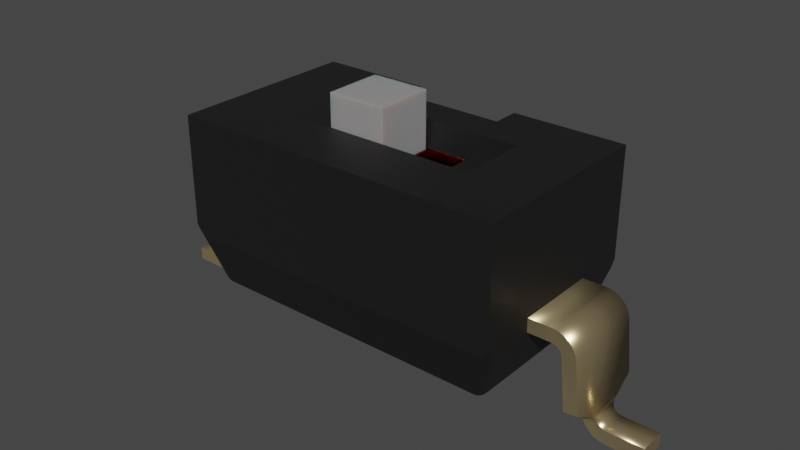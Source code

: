 # Source: SW_DS04-254-1-01BK-SMT.blend  (saved by Blender 3.2.14; exported with 4.5.12 LTS)
import bpy
from mathutils import Matrix  # noqa: F401  (used for matrix-valued properties, if any)

bpy.ops.wm.read_factory_settings(use_empty=True)
scene = bpy.context.scene
scene.name = 'Scene'

# ---- collections
col_collection = bpy.data.collections.new('Collection'); scene.collection.children.link(col_collection)

# ---- materials (node trees are filled in below, after node groups)
mat_plastic_case_white = bpy.data.materials.new('plastic_case_white')
mat_plastic_case_white.use_transparent_shadow = False
mat_plastic_case_white.preview_render_type = 'CUBE'
mat_metal_pins_gold = bpy.data.materials.new('metal_pins_gold')
mat_metal_pins_gold.use_transparent_shadow = False
mat_metal_pins_gold.preview_render_type = 'CUBE'
mat_plastic_matte_black = bpy.data.materials.new('plastic_matte_black')
mat_plastic_matte_black.use_transparent_shadow = False
mat_plastic_matte_black.preview_render_type = 'CUBE'

# ---- material node trees
mat_plastic_case_white.use_nodes = True; mat_plastic_case_white.node_tree.nodes.clear()
_N = mat_plastic_case_white.node_tree.nodes; _L = mat_plastic_case_white.node_tree.links
n0 = _N.new('ShaderNodeOutputMaterial'); n0.name = 'Material Output'; n0.location = (300, 300)
n1 = _N.new('ShaderNodeBsdfPrincipled'); n1.name = 'Principled BSDF'; n1.location = (-34, 272)
n1.distribution = 'GGX'
n1.subsurface_method = 'BURLEY'
n1.inputs[1].default_value = 0.02
n1.inputs[2].default_value = 0.4636
n1.inputs[3].default_value = 1.4
n1.inputs[8].default_value = 1.0
n1.inputs[10].default_value = 0.3682
n1.inputs[13].default_value = 0.6591
n1.inputs[18].default_value = 0.2318
n1.inputs[20].default_value = 0.6709
n1.inputs[24].default_value = 0.1191
n1.inputs[27].default_value = (0.0, 0.0, 0.0, 1.0)
n1.inputs[28].default_value = 1.0
n2 = _N.new('ShaderNodeMapping'); n2.name = 'Mapping'; n2.location = (-1010, 265)
n2.inputs[3].default_value = (3.0, 1.0, 1.0)
n3 = _N.new('ShaderNodeTexCoord'); n3.name = 'Texture Coordinate'; n3.location = (-1250, 180)
n4 = _N.new('ShaderNodeBump'); n4.name = 'Bump'; n4.location = (-376, -99)
n4.inputs[0].default_value = 0.05
n4.inputs[1].default_value = 1.0
n4.inputs[2].default_value = 1.0
n5 = _N.new('ShaderNodeTexNoise'); n5.name = 'Noise Texture'; n5.location = (-662, 176)
n5.inputs[2].default_value = 88.0
n5.inputs[3].default_value = 10.8
n5.inputs[4].default_value = 0.9167
n5.inputs[8].default_value = 1.6
n6 = _N.new('ShaderNodeValToRGB'); n6.name = 'ColorRamp'; n6.location = (-354, 186)
while len(n6.color_ramp.elements) > 1: n6.color_ramp.elements.remove(n6.color_ramp.elements[-1])
n6.color_ramp.elements[0].position = 0.0; n6.color_ramp.elements[0].color = (0.2596, 0.2596, 0.2596, 1.0)
_e = n6.color_ramp.elements.new(1.0); _e.color = (0.6303, 0.6303, 0.6303, 1.0)
n7 = _N.new('ShaderNodeMix'); n7.name = 'Mix'; n7.location = (-204, 152)
n7.data_type = 'RGBA'
n7.inputs[0].default_value = 0.3682
n7.inputs[7].default_value = (0.2525, 0.2525, 0.2525, 1.0)
_L.new(n5.outputs[0], n6.inputs[0])
_L.new(n1.outputs[0], n0.inputs[0])
_L.new(n3.outputs[2], n2.inputs[0])
_L.new(n2.outputs[0], n5.inputs[0])
_L.new(n5.outputs[0], n4.inputs[3])
_L.new(n4.outputs[0], n1.inputs[5])
_L.new(n6.outputs[0], n7.inputs[6])
_L.new(n7.outputs[2], n1.inputs[0])
n0.is_active_output = True
mat_metal_pins_gold.use_nodes = True; mat_metal_pins_gold.node_tree.nodes.clear()
_N = mat_metal_pins_gold.node_tree.nodes; _L = mat_metal_pins_gold.node_tree.links
n0 = _N.new('ShaderNodeMapping'); n0.name = 'Mapping'; n0.location = (-1447, -91)
n0.inputs[3].default_value = (4.8, 1.2, 1.1)
n1 = _N.new('ShaderNodeBsdfPrincipled'); n1.name = 'Principled BSDF'; n1.location = (-560, 254)
n1.distribution = 'GGX'
n1.subsurface_method = 'BURLEY'
n1.inputs[1].default_value = 0.7818
n1.inputs[2].default_value = 0.2886
n1.inputs[3].default_value = 1.45
n1.inputs[13].default_value = 0.0
n1.inputs[27].default_value = (0.0, 0.0, 0.0, 1.0)
n1.inputs[28].default_value = 1.0
n2 = _N.new('ShaderNodeOutputMaterial'); n2.name = 'Material Output.002'; n2.location = (-205, 253)
n2.width = 213
n3 = _N.new('ShaderNodeTexNoise'); n3.name = 'Noise Texture.002'; n3.location = (-1228, -73)
n3.inputs[2].default_value = 0.1
n3.inputs[3].default_value = 7.0
n3.inputs[4].default_value = 0.6
n3.inputs[8].default_value = 0.4
n4 = _N.new('ShaderNodeTexCoord'); n4.name = 'Texture Coordinate'; n4.location = (-1636, -116)
n5 = _N.new('ShaderNodeMix'); n5.name = 'Mix.001'; n5.location = (-921, 45)
n5.data_type = 'RGBA'
n5.inputs[6].default_value = (1.0, 0.7849, 0.4141, 1.0)
n5.inputs[7].default_value = (0.1851, 0.1427, 0.0982, 1.0)
n6 = _N.new('ShaderNodeBump'); n6.name = 'Bump.001'; n6.location = (-1001, -227)
n6.inputs[0].default_value = 0.05
n6.inputs[1].default_value = 0.01
n6.inputs[2].default_value = 1.0
_L.new(n1.outputs[0], n2.inputs[0])
_L.new(n3.outputs[0], n6.inputs[3])
_L.new(n0.outputs[0], n3.inputs[0])
_L.new(n3.outputs[0], n5.inputs[0])
_L.new(n4.outputs[3], n0.inputs[0])
_L.new(n5.outputs[2], n1.inputs[0])
_L.new(n6.outputs[0], n1.inputs[5])
n2.is_active_output = True
mat_plastic_matte_black.use_nodes = True; mat_plastic_matte_black.node_tree.nodes.clear()
_N = mat_plastic_matte_black.node_tree.nodes; _L = mat_plastic_matte_black.node_tree.links
n0 = _N.new('ShaderNodeOutputMaterial'); n0.name = 'Material Output'; n0.location = (463, 300)
n1 = _N.new('ShaderNodeBsdfPrincipled'); n1.name = 'Principled BSDF'; n1.location = (173, 300)
n1.distribution = 'GGX'
n1.subsurface_method = 'BURLEY'
n1.inputs[1].default_value = 0.06818
n1.inputs[2].default_value = 0.5182
n1.inputs[3].default_value = 1.45
n1.inputs[13].default_value = 0.6432
n1.inputs[20].default_value = 0.1027
n1.inputs[27].default_value = (0.0, 0.0, 0.0, 1.0)
n1.inputs[28].default_value = 1.0
n2 = _N.new('ShaderNodeTexCoord'); n2.name = 'Texture Coordinate'; n2.location = (-1001, 105)
n3 = _N.new('ShaderNodeBump'); n3.name = 'Bump'; n3.location = (-135, -86)
n3.inputs[0].default_value = 0.1
n3.inputs[1].default_value = 0.4
n3.inputs[2].default_value = 1.0
n4 = _N.new('ShaderNodeMapping'); n4.name = 'Mapping'; n4.location = (-755, 143)
n4.inputs[3].default_value = (2.0, 2.0, 2.0)
n5 = _N.new('ShaderNodeValToRGB'); n5.name = 'ColorRamp'; n5.location = (-147, 213)
while len(n5.color_ramp.elements) > 1: n5.color_ramp.elements.remove(n5.color_ramp.elements[-1])
n5.color_ramp.elements[0].position = 0.0; n5.color_ramp.elements[0].color = (0.005014, 0.005014, 0.005014, 1.0)
_e = n5.color_ramp.elements.new(0.9955); _e.color = (0.01269, 0.01269, 0.01269, 1.0)
n6 = _N.new('ShaderNodeTexNoise'); n6.name = 'Noise Texture'; n6.location = (-455, 203)
n6.inputs[2].default_value = 200.0
n6.inputs[3].default_value = 5.6
n6.inputs[4].default_value = 0.5208
_L.new(n1.outputs[0], n0.inputs[0])
_L.new(n6.outputs[0], n5.inputs[0])
_L.new(n5.outputs[0], n1.inputs[0])
_L.new(n2.outputs[2], n4.inputs[0])
_L.new(n4.outputs[0], n6.inputs[0])
_L.new(n6.outputs[0], n3.inputs[3])
_L.new(n3.outputs[0], n1.inputs[5])
n0.is_active_output = True

# ---- world
world_world = bpy.data.worlds.new('World'); scene.world = world_world
world_world.use_nodes = True; world_world.node_tree.nodes.clear()
_N = world_world.node_tree.nodes; _L = world_world.node_tree.links
n0 = _N.new('ShaderNodeOutputWorld'); n0.name = 'World Output'; n0.location = (300, 300)
n1 = _N.new('ShaderNodeBackground'); n1.name = 'Background'; n1.location = (10, 300)
n1.inputs[0].default_value = (0.05088, 0.05088, 0.05088, 1.0)
_L.new(n1.outputs[0], n0.inputs[0])
n0.is_active_output = True
world_world.color = (0.05088, 0.05088, 0.05088)
world_world.use_sun_shadow = False
world_world.sun_shadow_jitter_overblur = 0.0

# ---- meshes
me_shape_9_indexedfaceset_002 = bpy.data.meshes.new('SHAPE_9_IndexedFaceSet.002')
me_shape_9_indexedfaceset_002.from_pydata([(0.3847, 1.415, 0.2608), (0.3847, 1.415, 0.2608), (0.3847, 1.828, -0.201), (-0.04679, 1.828, -0.201), (-0.04679, 1.415, -0.201), (-0.04679, 1.828, 0.2305), (-0.04679, 1.415, 0.2305), (0.3847, 1.828, 0.2305), (0.3847, 1.415, -0.2313), (0.3847, 1.415, 0.2305), (-0.4027, 1.415, -0.2313), (-0.4027, 1.415, -0.2313), (0.3847, 1.415, -0.201), (-0.4027, 1.415, 0.2608), (1.504, 0.2119, 0.1526), (1.602, 0.2174, 0.1452), (1.629, 0.156, 0.1132), (1.614, 0.1729, 0.1153), (1.508, 0.1798, 0.1219), (1.377, 0.7453, -0.2884), (1.377, 0.7453, 0.3179), (1.211, 0.8438, -0.2884), (1.211, 0.7453, -0.2884), (1.553, 0.6851, -0.2884), (1.42, 0.8385, -0.2884), (1.46, 0.823, -0.2884), (1.495, 0.7983, -0.2884), (1.524, 0.7657, -0.2884), (1.543, 0.7272, -0.2884), (1.451, 0.6935, -0.2884), (1.396, 0.743, 0.3179), (1.414, 0.7361, 0.3179), (1.429, 0.7251, 0.3179), (1.442, 0.7106, 0.3179), (1.451, 0.6935, 0.3179), (1.442, 0.7106, -0.2884), (1.429, 0.7251, -0.2884), (1.414, 0.7361, -0.2884), (1.396, 0.743, -0.2884), (1.455, 0.6748, 0.3179), (1.543, 0.7272, 0.3179), (1.46, 0.823, 0.3179), (1.42, 0.8385, 0.3179), (1.377, 0.8438, 0.3179), (1.377, 0.8438, -0.2884), (1.553, 0.6851, 0.3179), (1.524, 0.7657, 0.3179), (1.495, 0.7983, 0.3179), (1.506, 0.1953, 0.1324), (1.505, 0.2016, 0.1385), (1.504, 0.2071, 0.1452), (1.455, 0.6748, -0.2884), (1.494, 0.3068, -0.2884), (1.504, 0.2119, -0.123), (1.504, 0.2071, -0.1157), (1.505, 0.2016, -0.109), (1.506, 0.1953, -0.1029), (1.508, 0.1798, -0.09233), (1.567, 0.07863, -0.08366), (1.602, 0.05576, 0.1132), (1.641, 0.04152, 0.1132), (1.512, 0.1626, 0.1154), (1.494, 0.3068, 0.3179), (1.602, 0.2222, -0.123), (1.603, 0.2119, -0.109), (1.602, 0.2174, -0.1157), (1.603, 0.2056, 0.1324), (1.602, 0.2222, 0.1526), (1.603, 0.2119, 0.1385), (1.592, 0.3171, 0.3179), (1.592, 0.3171, -0.2884), (1.512, 0.1626, -0.08586), (1.611, 0.1794, -0.08765), (1.618, 0.1682, -0.08472), (1.623, 0.1618, -0.08389), (1.629, 0.1562, -0.08366), (1.519, 0.1449, -0.08366), (1.682, 0.03669, -0.08366), (1.641, 0.04152, -0.08366), (1.602, 0.05576, -0.08366), (1.539, 0.1089, -0.08366), (1.94, 0.03669, -0.08366), (1.682, 0.03669, 0.1132), (1.519, 0.1449, 0.1132), (1.539, 0.1089, 0.1132), (1.567, 0.07863, 0.1132), (1.94, 0.03669, 0.1132), (1.644, 0.1446, 0.1132), (1.621, 0.164, 0.1136), (1.61, 0.1825, 0.1183), (1.606, 0.192, 0.1228), (1.604, 0.199, 0.1272), (1.603, 0.2056, -0.1029), (1.606, 0.1923, -0.09344), (1.644, 0.1446, -0.08366), (1.662, 0.1375, -0.08366), (1.682, 0.1351, 0.1132), (1.662, 0.1375, 0.1132), (1.682, 0.1351, -0.08366), (1.94, 0.1351, -0.08366), (1.94, 0.1351, 0.1132), (-1.523, 0.2016, -0.109), (-1.62, 0.2174, -0.1157), (-1.621, 0.2119, -0.109), (-1.647, 0.156, -0.08366), (-1.639, 0.164, -0.0841), (-1.632, 0.1729, -0.08572), (-1.627, 0.1825, -0.08877), (-1.537, 0.1449, -0.08366), (-1.229, 0.8438, 0.3179), (-1.571, 0.6851, 0.3179), (-1.478, 0.823, 0.3179), (-1.513, 0.7983, 0.3179), (-1.542, 0.7657, 0.3179), (-1.561, 0.7272, 0.3179), (-1.395, 0.7453, 0.3179), (-1.473, 0.6748, 0.3179), (-1.432, 0.7361, 0.3179), (-1.414, 0.743, 0.3179), (-1.432, 0.7361, -0.2884), (-1.447, 0.7251, -0.2884), (-1.46, 0.7106, -0.2884), (-1.469, 0.6935, 0.3179), (-1.46, 0.7106, 0.3179), (-1.447, 0.7251, 0.3179), (-1.395, 0.7453, -0.2884), (-1.414, 0.743, -0.2884), (-1.469, 0.6935, -0.2884), (-1.473, 0.6748, -0.2884), (-1.571, 0.6851, -0.2884), (-1.561, 0.7272, -0.2884), (-1.513, 0.7983, -0.2884), (-1.478, 0.823, -0.2884), (-1.438, 0.8385, -0.2884), (-1.395, 0.8438, -0.2884), (-1.395, 0.8438, 0.3179), (-1.542, 0.7657, -0.2884), (-1.438, 0.8385, 0.3179), (-1.523, 0.1953, -0.1029), (-1.522, 0.2071, -0.1157), (-1.512, 0.3068, -0.2884), (-1.512, 0.3068, 0.3179), (-1.537, 0.1449, 0.1132), (-1.53, 0.1626, 0.1154), (-1.7, 0.03669, 0.1132), (-1.659, 0.04152, 0.1132), (-1.62, 0.05576, 0.1132), (-1.585, 0.07863, 0.1132), (-1.557, 0.1089, 0.1132), (-1.585, 0.07863, -0.08366), (-1.62, 0.05576, -0.08366), (-1.659, 0.04152, -0.08366), (-1.526, 0.1798, -0.09233), (-1.53, 0.1626, -0.08586), (-1.522, 0.2119, -0.123), (-1.61, 0.3171, 0.3179), (-1.62, 0.2222, 0.1526), (-1.621, 0.2056, 0.1324), (-1.621, 0.2056, -0.1029), (-1.62, 0.2222, -0.123), (-1.61, 0.3171, -0.2884), (-1.526, 0.1798, 0.1219), (-1.523, 0.1953, 0.1324), (-1.647, 0.1562, 0.1132), (-1.624, 0.1923, 0.123), (-1.629, 0.1794, 0.1172), (-1.636, 0.1682, 0.1142), (-1.641, 0.1618, 0.1134), (-1.621, 0.2119, 0.1385), (-1.62, 0.2174, 0.1452), (-1.522, 0.2119, 0.1526), (-1.522, 0.2071, 0.1452), (-1.523, 0.2016, 0.1385), (-1.557, 0.1089, -0.08366), (-1.7, 0.03669, -0.08366), (-1.624, 0.192, -0.0933), (-1.622, 0.199, -0.09772), (-1.662, 0.1446, 0.1132), (-1.68, 0.1375, 0.1132), (-1.68, 0.1375, -0.08366), (-1.662, 0.1446, -0.08366), (-1.7, 0.1351, 0.1132), (-1.7, 0.1351, -0.08366), (-1.958, 0.1351, -0.08366), (-1.958, 0.03669, 0.1132), (-1.958, 0.1351, 0.1132), (-1.958, 0.03669, -0.08366), (-1.053, 0.4078, 0.6103), (1.211, 1.611, -0.6821), (1.211, 1.611, 0.7116), (-0.4012, 1.611, 0.5148), (-0.7295, 1.611, 0.2707), (-0.7295, 1.611, -0.2411), (0.7115, 1.611, -0.2411), (0.3832, 1.415, 0.5148), (0.3832, 1.611, 0.7116), (1.211, 0.8178, 0.7116), (1.136, 0.7453, 0.7116), (1.167, 0.7602, 0.7116), (1.181, 0.775, 0.7116), (-1.229, 0.8178, 0.7116), (-1.179, 0.7554, 0.7116), (-1.166, 0.7479, 0.7116), (-1.16, 0.746, 0.7116), (-0.4012, 1.415, 0.7116), (-0.4012, 1.611, 0.7116), (0.3832, 1.415, 0.7116), (1.035, 0.3542, 0.5548), (1.035, 0.3737, 0.5896), (-1.053, 0.3894, 0.6022), (-1.053, 0.3542, 0.5548), (1.035, 0.3617, 0.5735), (1.035, 0.3894, 0.6022), (1.035, 0.3516, 0.5349), (1.089, 0.3737, 0.5349), (1.073, 0.3617, 0.5349), (1.055, 0.3542, 0.5349), (1.071, 0.4006, 0.5983), (1.086, 0.3996, 0.5862), (1.098, 0.4006, 0.5709), (1.106, 0.4033, 0.5535), (1.098, 0.3852, 0.545), (1.092, 0.3852, 0.5642), (1.08, 0.3852, 0.5805), (1.079, 0.3672, 0.5494), (1.064, 0.3852, 0.5924), (1.073, 0.3672, 0.5625), (1.059, 0.3556, 0.5388), (1.045, 0.3852, 0.5986), (1.062, 0.3672, 0.5729), (1.057, 0.3556, 0.5462), (1.049, 0.3672, 0.5796), (1.052, 0.3556, 0.5524), (1.046, 0.3556, 0.557), (1.039, 0.3556, 0.5594), (-1.053, 0.3516, 0.5349), (-1.073, 0.3542, 0.5349), (-1.107, 0.3737, 0.5349), (-1.053, 0.3737, 0.5896), (-1.053, 0.3617, 0.5735), (-1.071, 0.4033, 0.6065), (-1.063, 0.3852, 0.5986), (-1.082, 0.3852, 0.5924), (-1.098, 0.3852, 0.5805), (-1.067, 0.3672, 0.5796), (-1.11, 0.3852, 0.5642), (-1.08, 0.3672, 0.5729), (-1.057, 0.3556, 0.5594), (-1.116, 0.3852, 0.545), (-1.091, 0.3672, 0.5625), (-1.064, 0.3556, 0.557), (-1.097, 0.3672, 0.5494), (-1.07, 0.3556, 0.5524), (-1.075, 0.3556, 0.5462), (-1.077, 0.3556, 0.5388), (-1.229, 1.611, 0.7116), (-1.229, 1.611, -0.6821), (-1.229, 0.7453, 0.6362), (-1.229, 0.7466, 0.6444), (-1.229, 0.7602, 0.6668), (-1.128, 0.4078, 0.5349), (-1.124, 0.4033, 0.5535), (-1.116, 0.4006, 0.5709), (-1.104, 0.3996, 0.5862), (-1.089, 0.4006, 0.5983), (-1.154, 0.7453, 0.7116), (-1.202, 0.7785, 0.7116), (-1.229, 0.7503, 0.6531), (-1.229, 0.775, 0.6814), (-1.128, 0.4078, -0.5054), (-1.091, 0.3617, 0.5349), (-1.12, 0.3894, 0.5349), (1.035, 0.3516, -0.5054), (1.102, 0.3894, -0.5054), (1.102, 0.3894, 0.5349), (1.035, 0.4078, 0.6103), (1.053, 0.4033, 0.6065), (1.11, 0.4078, 0.5349), (1.211, 0.7554, 0.661), (1.211, 0.746, 0.642), (1.144, 0.7466, 0.7116), (1.153, 0.7503, 0.7116), (1.211, 0.7785, 0.6844), (1.211, 0.7479, 0.6481), (1.211, 0.7554, -0.6314), (1.211, 0.7479, -0.6186), (1.211, 0.746, -0.6124), (1.211, 0.7453, -0.6067), (1.211, 0.7453, 0.6362), (1.211, 0.7453, 0.3179), (-0.4012, 1.415, 0.5148), (0.3832, 1.611, 0.5148), (0.9987, 0.8438, 0.2188), (1.011, 0.8438, 0.2175), (0.9987, 0.7453, 0.2188), (1.011, 0.7453, 0.2175), (1.018, 0.7453, 0.2175), (1.065, 0.7453, 0.24), (1.055, 0.7453, 0.2306), (1.018, 0.8438, 0.2175), (1.044, 0.8438, 0.2235), (1.072, 0.8438, 0.2514), (1.072, 0.7453, 0.2514), (1.082, 0.8438, 0.2728), (1.104, 0.8438, 0.3005), (1.119, 0.8438, 0.31), (1.135, 0.8438, 0.3159), (1.153, 0.8438, 0.3179), (1.082, 0.7453, 0.2728), (1.153, 0.7453, 0.3179), (1.135, 0.7453, 0.3159), (1.119, 0.7453, 0.31), (1.211, 0.8438, 0.3179), (0.9987, 0.7453, -0.1893), (1.032, 0.7453, -0.1895), (1.104, 0.7453, -0.271), (1.104, 0.7453, 0.3005), (1.091, 0.7453, 0.2879), (1.044, 0.7453, 0.2235), (1.032, 0.7453, 0.219), (1.005, 0.7453, 0.2179), (1.104, 0.8438, -0.271), (1.091, 0.8438, -0.2584), (1.082, 0.8438, -0.2433), (1.091, 0.7453, -0.2584), (1.119, 0.7453, -0.2805), (1.135, 0.7453, -0.2864), (1.082, 0.7453, -0.2433), (1.072, 0.7453, -0.2218), (1.018, 0.7453, -0.188), (1.018, 0.8438, -0.188), (1.044, 0.7453, -0.1939), (1.055, 0.7453, -0.2011), (1.065, 0.7453, -0.2105), (1.072, 0.8438, -0.2218), (1.044, 0.8438, -0.1939), (1.032, 0.8438, -0.1895), (1.011, 0.8438, -0.188), (1.011, 0.7453, -0.188), (0.9927, 0.7453, -0.1909), (1.005, 0.7453, -0.1883), (0.9987, 0.8438, -0.1893), (0.9927, 0.8438, -0.1909), (0.9927, 0.7453, 0.2204), (1.005, 0.8438, -0.1883), (1.065, 0.8438, -0.2105), (1.055, 0.8438, -0.2011), (1.135, 0.8438, -0.2864), (1.119, 0.8438, -0.2805), (1.091, 0.8438, 0.2879), (1.032, 0.8438, 0.219), (1.055, 0.8438, 0.2306), (1.065, 0.8438, 0.24), (0.9927, 0.8438, 0.2204), (1.005, 0.8438, 0.2179), (1.153, 0.8438, -0.2884), (1.153, 0.7453, -0.2884), (-1.011, 0.7453, 0.2204), (-1.023, 0.8438, 0.2179), (-1.017, 0.8438, 0.2188), (-1.062, 0.7453, 0.2235), (-1.073, 0.7453, 0.2306), (-1.083, 0.7453, 0.24), (-1.09, 0.8438, 0.2514), (-1.05, 0.8438, 0.219), (-1.1, 0.8438, 0.2728), (-1.1, 0.7453, 0.2728), (-1.09, 0.7453, 0.2514), (-1.171, 0.8438, 0.3179), (-1.137, 0.8438, 0.31), (-1.137, 0.7453, 0.31), (-1.153, 0.7453, 0.3159), (-1.229, 0.7453, 0.3179), (-1.171, 0.7453, 0.3179), (-1.229, 0.7453, -0.2884), (-1.171, 0.7453, -0.2884), (-1.171, 0.8438, -0.2884), (-1.109, 0.8438, -0.2584), (-1.137, 0.8438, -0.2805), (-1.153, 0.8438, -0.2864), (-1.137, 0.7453, -0.2805), (-1.122, 0.7453, -0.271), (-1.109, 0.7453, -0.2584), (-1.09, 0.8438, -0.2218), (-1.1, 0.8438, -0.2433), (-1.05, 0.7453, -0.1895), (-1.05, 0.8438, -0.1895), (-1.083, 0.8438, -0.2105), (-1.036, 0.7453, -0.188), (-1.011, 0.8438, -0.1909), (-1.029, 0.8438, -0.188), (-1.017, 0.7453, -0.1893), (-1.017, 0.8438, -0.1893), (-1.023, 0.8438, -0.1883), (-1.036, 0.8438, -0.188), (-1.062, 0.8438, -0.1939), (-1.073, 0.8438, -0.2011), (-1.122, 0.8438, -0.271), (-1.229, 0.8438, -0.2884), (-1.153, 0.8438, 0.3159), (-1.122, 0.8438, 0.3005), (-1.109, 0.8438, 0.2879), (-1.083, 0.8438, 0.24), (-1.073, 0.8438, 0.2306), (-1.062, 0.8438, 0.2235), (-1.036, 0.8438, 0.2175), (-1.029, 0.8438, 0.2175), (-1.011, 0.8438, 0.2204), (-1.029, 0.7453, -0.188), (-1.023, 0.7453, -0.1883), (-1.011, 0.7453, -0.1909), (-1.09, 0.7453, -0.2218), (-1.083, 0.7453, -0.2105), (-1.073, 0.7453, -0.2011), (-1.062, 0.7453, -0.1939), (-1.1, 0.7453, -0.2433), (-1.153, 0.7453, -0.2864), (-1.109, 0.7453, 0.2879), (-1.122, 0.7453, 0.3005), (-1.036, 0.7453, 0.2175), (-1.05, 0.7453, 0.219), (-1.029, 0.7453, 0.2175), (-1.017, 0.7453, 0.2188), (-1.023, 0.7453, 0.2179), (0.3847, 1.415, -0.2313), (0.3847, 1.454, -0.2333), (-0.6192, 1.454, -0.2333), (-0.4027, 1.454, 0.2628), (-0.6192, 1.454, 0.2628), (-0.4027, 1.454, -0.2333), (0.6012, 1.454, -0.2333), (0.3847, 1.454, 0.2628), (-0.4027, 1.415, 0.2608), (0.6012, 1.454, 0.2628), (0.7115, 1.611, 0.2707), (-1.229, 0.8178, -0.6821), (-1.166, 0.7479, -0.6821), (-1.16, 0.746, -0.6821), (-1.154, 0.7453, -0.6821), (1.211, 0.8178, -0.6821), (-1.053, 0.3894, -0.5726), (-1.053, 0.3737, -0.5601), (-1.053, 0.3542, -0.5253), (1.035, 0.3542, -0.5253), (1.035, 0.3617, -0.5439), (1.035, 0.3737, -0.5601), (1.035, 0.3894, -0.5726), (1.035, 0.4078, -0.5808), (1.071, 0.4006, -0.5687), (1.11, 0.4078, -0.5054), (1.089, 0.3737, -0.5054), (1.073, 0.3617, -0.5054), (1.055, 0.3542, -0.5054), (1.045, 0.3852, -0.5691), (1.064, 0.3852, -0.5628), (1.08, 0.3852, -0.551), (1.049, 0.3672, -0.5501), (1.092, 0.3852, -0.5347), (1.062, 0.3672, -0.5434), (1.039, 0.3556, -0.5298), (1.098, 0.3852, -0.5155), (1.073, 0.3672, -0.533), (1.046, 0.3556, -0.5274), (1.079, 0.3672, -0.5199), (1.052, 0.3556, -0.5229), (1.057, 0.3556, -0.5166), (1.059, 0.3556, -0.5093), (-1.124, 0.4033, -0.524), (-1.104, 0.3996, -0.5566), (-1.071, 0.4033, -0.577), (-1.053, 0.3617, -0.5439), (-1.053, 0.3516, -0.5054), (-1.073, 0.3542, -0.5054), (-1.091, 0.3617, -0.5054), (-1.107, 0.3737, -0.5054), (-1.12, 0.3894, -0.5054), (-1.116, 0.3852, -0.5155), (-1.11, 0.3852, -0.5347), (-1.098, 0.3852, -0.551), (-1.097, 0.3672, -0.5199), (-1.082, 0.3852, -0.5628), (-1.091, 0.3672, -0.533), (-1.077, 0.3556, -0.5093), (-1.063, 0.3852, -0.5691), (-1.08, 0.3672, -0.5434), (-1.075, 0.3556, -0.5166), (-1.067, 0.3672, -0.5501), (-1.07, 0.3556, -0.5229), (-1.064, 0.3556, -0.5274), (-1.057, 0.3556, -0.5298), (-1.229, 0.7453, -0.6067), (-1.229, 0.7466, -0.6148), (-1.229, 0.7503, -0.6236), (-1.229, 0.7602, -0.6373), (-1.229, 0.775, -0.6519), (-1.202, 0.7785, -0.6821), (-1.179, 0.7554, -0.6821), (-1.053, 0.4078, -0.5808), (-1.116, 0.4006, -0.5414), (-1.089, 0.4006, -0.5687), (1.136, 0.7453, -0.6821), (1.144, 0.7466, -0.6821), (1.153, 0.7503, -0.6821), (1.167, 0.7602, -0.6821), (1.181, 0.775, -0.6821), (1.211, 0.7785, -0.6549), (1.053, 0.4033, -0.577), (1.086, 0.3996, -0.5566), (1.098, 0.4006, -0.5414), (1.106, 0.4033, -0.524)], [], [(13, 0, 1), (13, 1, 432), (2, 3, 4), (2, 4, 12), (5, 4, 3), (5, 6, 4), (6, 7, 9), (5, 7, 6), (12, 8, 424), (9, 7, 2), (9, 2, 12), (1, 0, 9), (424, 1, 12), (12, 1, 9), (7, 5, 3), (7, 3, 2), (1, 432, 10), (1, 10, 424), (8, 4, 11), (6, 13, 11), (6, 11, 4), (12, 4, 8), (0, 6, 9), (0, 13, 6), (13, 10, 11), (13, 432, 10), (8, 11, 10), (8, 10, 424), (88, 16, 83), (88, 83, 61), (17, 88, 61), (89, 61, 18), (89, 17, 61), (90, 89, 18), (91, 18, 48), (91, 90, 18), (66, 91, 48), (68, 48, 49), (68, 49, 50), (68, 66, 48), (15, 50, 14), (15, 68, 50), (67, 15, 14), (19, 289, 20), (22, 289, 19), (22, 289, 312), (22, 312, 21), (36, 27, 26), (35, 28, 27), (35, 27, 36), (37, 26, 25), (37, 36, 26), (29, 28, 35), (38, 25, 24), (38, 37, 25), (51, 23, 28), (51, 28, 29), (19, 24, 44), (19, 38, 24), (22, 44, 21), (22, 19, 44), (52, 70, 23), (52, 23, 51), (19, 20, 30), (38, 30, 31), (38, 19, 30), (37, 31, 32), (37, 38, 31), (36, 32, 33), (36, 37, 32), (35, 33, 34), (35, 36, 33), (29, 34, 39), (29, 35, 34), (51, 29, 39), (32, 47, 46), (33, 46, 40), (33, 32, 46), (31, 41, 47), (31, 47, 32), (34, 33, 40), (30, 42, 41), (30, 41, 31), (39, 40, 45), (39, 34, 40), (20, 43, 42), (20, 42, 30), (289, 312, 43), (289, 43, 20), (62, 45, 69), (62, 39, 45), (21, 44, 43), (21, 43, 312), (24, 43, 44), (24, 42, 43), (25, 41, 42), (25, 42, 24), (26, 47, 41), (26, 41, 25), (27, 46, 47), (27, 47, 26), (28, 40, 46), (28, 46, 27), (23, 45, 40), (23, 40, 28), (55, 49, 48), (55, 50, 49), (55, 48, 56), (54, 14, 50), (54, 50, 55), (53, 14, 54), (39, 62, 14), (51, 53, 52), (51, 14, 53), (51, 39, 14), (48, 57, 56), (18, 57, 48), (61, 71, 57), (61, 57, 18), (83, 76, 71), (83, 71, 61), (84, 80, 76), (84, 76, 83), (85, 58, 80), (85, 80, 84), (59, 79, 58), (59, 58, 85), (60, 78, 79), (60, 79, 59), (82, 77, 78), (82, 78, 60), (14, 62, 69), (14, 69, 67), (92, 66, 68), (64, 68, 15), (64, 92, 68), (65, 64, 15), (63, 15, 67), (63, 65, 15), (45, 67, 69), (45, 63, 67), (23, 70, 63), (23, 63, 45), (53, 70, 52), (53, 63, 70), (63, 53, 54), (65, 54, 55), (65, 63, 54), (64, 55, 56), (64, 65, 55), (92, 56, 57), (92, 64, 56), (93, 92, 57), (72, 57, 71), (72, 93, 57), (73, 71, 76), (73, 72, 71), (74, 73, 76), (75, 74, 76), (98, 78, 77), (98, 77, 81), (98, 81, 99), (95, 79, 78), (95, 78, 98), (94, 79, 95), (58, 79, 94), (75, 58, 94), (80, 58, 75), (76, 80, 75), (82, 86, 81), (77, 82, 81), (96, 100, 86), (82, 96, 86), (60, 97, 96), (60, 96, 82), (59, 87, 97), (59, 97, 60), (84, 83, 16), (85, 16, 87), (85, 87, 59), (85, 84, 16), (91, 66, 92), (91, 92, 93), (90, 91, 93), (89, 93, 72), (89, 90, 93), (17, 72, 73), (17, 89, 72), (88, 73, 74), (88, 17, 73), (16, 74, 75), (16, 88, 74), (87, 75, 94), (87, 16, 75), (97, 94, 95), (97, 87, 94), (96, 95, 98), (96, 97, 95), (98, 99, 100), (98, 100, 96), (81, 86, 100), (81, 100, 99), (105, 104, 108), (105, 108, 153), (106, 105, 153), (107, 153, 152), (107, 106, 153), (175, 107, 152), (176, 152, 138), (176, 175, 152), (158, 176, 138), (103, 138, 101), (103, 101, 139), (103, 158, 138), (102, 139, 154), (102, 103, 139), (159, 102, 154), (372, 125, 115), (372, 374, 125), (372, 398, 374), (372, 109, 398), (124, 113, 112), (123, 114, 113), (123, 113, 124), (117, 112, 111), (117, 124, 112), (122, 114, 123), (118, 111, 137), (118, 117, 111), (116, 110, 114), (116, 114, 122), (115, 137, 135), (115, 118, 137), (372, 135, 109), (372, 115, 135), (141, 155, 110), (141, 110, 116), (118, 115, 125), (118, 125, 126), (117, 126, 119), (117, 118, 126), (124, 119, 120), (124, 117, 119), (123, 120, 121), (123, 124, 120), (122, 121, 127), (122, 123, 121), (116, 127, 128), (116, 122, 127), (120, 131, 136), (121, 136, 130), (121, 120, 136), (119, 132, 131), (119, 131, 120), (127, 121, 130), (126, 133, 132), (126, 132, 119), (128, 130, 129), (128, 127, 130), (125, 134, 133), (125, 133, 126), (398, 134, 125), (374, 398, 125), (140, 129, 160), (140, 128, 129), (109, 135, 134), (109, 134, 398), (137, 134, 135), (137, 133, 134), (111, 132, 133), (111, 133, 137), (112, 131, 132), (112, 132, 111), (113, 136, 131), (113, 131, 112), (114, 130, 136), (114, 136, 113), (110, 129, 130), (110, 130, 114), (172, 101, 138), (172, 139, 101), (172, 138, 162), (171, 154, 139), (171, 139, 172), (170, 154, 171), (128, 140, 154), (116, 170, 141), (116, 154, 170), (116, 128, 154), (138, 161, 162), (152, 161, 138), (153, 143, 161), (153, 161, 152), (108, 142, 143), (108, 143, 153), (173, 148, 142), (173, 142, 108), (149, 147, 148), (149, 148, 173), (150, 146, 147), (150, 147, 149), (151, 145, 146), (151, 146, 150), (174, 144, 145), (174, 145, 151), (154, 140, 160), (154, 160, 159), (157, 158, 103), (168, 103, 102), (168, 157, 103), (169, 168, 102), (156, 102, 159), (156, 169, 102), (129, 159, 160), (129, 156, 159), (110, 155, 156), (110, 156, 129), (170, 155, 141), (170, 156, 155), (156, 170, 171), (169, 171, 172), (169, 156, 171), (168, 172, 162), (168, 169, 172), (157, 162, 161), (157, 168, 162), (164, 157, 161), (165, 161, 143), (165, 164, 161), (166, 143, 142), (166, 165, 143), (167, 166, 142), (163, 167, 142), (144, 184, 185), (181, 145, 144), (181, 144, 185), (178, 146, 145), (178, 145, 181), (177, 146, 178), (147, 146, 177), (163, 147, 177), (148, 147, 163), (142, 148, 163), (174, 186, 184), (144, 174, 184), (174, 183, 186), (174, 182, 183), (151, 179, 182), (151, 182, 174), (150, 180, 179), (150, 179, 151), (173, 108, 104), (149, 104, 180), (149, 180, 150), (149, 173, 104), (176, 158, 157), (176, 157, 164), (175, 176, 164), (107, 164, 165), (107, 175, 164), (106, 165, 166), (106, 107, 165), (105, 166, 167), (105, 106, 166), (104, 167, 163), (104, 105, 167), (180, 163, 177), (180, 104, 163), (179, 177, 178), (179, 180, 177), (182, 178, 181), (182, 179, 178), (181, 185, 183), (181, 183, 182), (184, 186, 183), (184, 183, 185), (187, 197, 275), (187, 265, 197), (434, 189, 195), (291, 434, 195), (193, 188, 189), (193, 189, 434), (191, 190, 205), (255, 191, 205), (192, 188, 193), (192, 191, 255), (256, 188, 192), (256, 192, 255), (434, 190, 191), (434, 291, 190), (194, 291, 195), (194, 195, 206), (197, 281, 280), (197, 198, 281), (197, 199, 198), (197, 196, 199), (206, 189, 196), (206, 196, 197), (195, 189, 206), (265, 204, 206), (265, 206, 197), (202, 265, 203), (201, 265, 202), (266, 265, 201), (200, 204, 265), (200, 265, 266), (255, 205, 204), (255, 204, 200), (190, 290, 204), (190, 204, 205), (194, 206, 204), (194, 204, 290), (212, 187, 275), (212, 209, 187), (208, 238, 209), (208, 209, 212), (211, 239, 238), (211, 238, 208), (207, 210, 239), (207, 239, 211), (213, 235, 210), (213, 210, 207), (274, 220, 277), (212, 275, 276), (221, 274, 214), (221, 220, 274), (222, 219, 220), (222, 220, 221), (222, 221, 214), (223, 217, 218), (223, 218, 219), (223, 219, 222), (224, 214, 215), (224, 222, 214), (225, 276, 217), (225, 217, 223), (226, 222, 224), (226, 223, 222), (227, 215, 216), (228, 208, 212), (228, 212, 276), (228, 276, 225), (228, 225, 208), (229, 225, 223), (229, 223, 226), (230, 216, 213), (230, 226, 224), (230, 224, 215), (230, 227, 216), (230, 215, 227), (231, 211, 208), (231, 208, 225), (231, 225, 229), (232, 230, 213), (232, 226, 230), (232, 229, 226), (233, 213, 207), (233, 232, 213), (233, 211, 231), (233, 231, 229), (233, 229, 232), (234, 207, 211), (234, 211, 233), (234, 233, 207), (209, 240, 187), (271, 260, 261), (241, 209, 238), (241, 240, 209), (242, 264, 240), (242, 240, 241), (242, 241, 238), (243, 262, 263), (243, 263, 264), (243, 264, 242), (244, 238, 239), (244, 242, 238), (245, 261, 262), (245, 262, 243), (246, 242, 244), (246, 243, 242), (247, 239, 210), (248, 237, 271), (248, 261, 245), (248, 271, 261), (248, 245, 237), (249, 243, 246), (249, 245, 243), (250, 210, 235), (250, 239, 247), (250, 247, 210), (250, 246, 244), (250, 244, 239), (251, 270, 237), (251, 237, 245), (251, 245, 249), (252, 250, 235), (252, 249, 246), (252, 246, 250), (253, 235, 236), (253, 252, 235), (253, 270, 251), (253, 251, 249), (253, 249, 252), (254, 236, 270), (254, 270, 253), (254, 253, 236), (272, 471, 235), (213, 272, 235), (490, 491, 492), (490, 492, 493), (490, 493, 494), (490, 494, 435), (398, 374, 490), (398, 490, 435), (256, 398, 435), (109, 398, 256), (257, 372, 109), (267, 258, 257), (259, 267, 257), (268, 259, 257), (200, 257, 109), (200, 268, 257), (255, 109, 256), (255, 200, 109), (187, 203, 265), (240, 201, 202), (240, 202, 203), (240, 203, 187), (264, 266, 201), (264, 201, 240), (263, 200, 266), (263, 268, 200), (263, 266, 264), (262, 259, 268), (262, 268, 263), (261, 258, 267), (261, 267, 259), (261, 259, 262), (260, 257, 258), (260, 258, 261), (472, 235, 471), (472, 236, 235), (472, 270, 236), (473, 237, 270), (473, 270, 472), (474, 271, 237), (474, 237, 473), (475, 260, 271), (475, 271, 474), (269, 260, 475), (374, 269, 490), (372, 260, 269), (372, 269, 374), (257, 260, 372), (273, 277, 449), (273, 274, 277), (273, 214, 274), (450, 215, 214), (450, 214, 273), (451, 216, 215), (451, 215, 450), (452, 213, 216), (452, 216, 451), (272, 213, 452), (280, 275, 197), (280, 276, 275), (281, 276, 280), (198, 217, 276), (198, 276, 281), (199, 218, 217), (199, 217, 198), (196, 218, 199), (282, 219, 218), (282, 218, 196), (278, 220, 219), (278, 219, 282), (283, 220, 278), (279, 277, 220), (279, 220, 283), (288, 277, 279), (287, 439, 505), (287, 505, 284), (287, 284, 285), (287, 285, 286), (21, 287, 22), (21, 439, 287), (188, 439, 21), (312, 188, 21), (288, 312, 289), (283, 288, 279), (278, 288, 283), (282, 288, 278), (196, 312, 288), (196, 288, 282), (189, 188, 312), (189, 312, 196), (449, 22, 287), (277, 288, 289), (277, 289, 22), (277, 22, 449), (190, 194, 290), (190, 291, 194), (354, 293, 295), (354, 295, 320), (292, 320, 294), (292, 354, 320), (353, 294, 343), (353, 292, 294), (296, 293, 299), (296, 295, 293), (301, 302, 297), (352, 297, 298), (352, 301, 297), (351, 298, 318), (351, 352, 298), (300, 318, 319), (300, 351, 318), (350, 319, 296), (350, 300, 319), (299, 350, 296), (303, 302, 301), (303, 308, 302), (349, 308, 303), (349, 317, 308), (304, 316, 317), (304, 317, 349), (305, 311, 316), (305, 316, 304), (306, 310, 311), (306, 311, 305), (307, 309, 310), (307, 310, 306), (289, 307, 312), (289, 309, 307), (311, 317, 316), (310, 317, 311), (309, 308, 317), (309, 302, 308), (309, 317, 310), (289, 297, 302), (289, 298, 297), (289, 302, 309), (313, 339, 343), (313, 343, 294), (340, 294, 320), (340, 313, 294), (338, 295, 296), (338, 320, 295), (338, 340, 320), (329, 338, 296), (314, 296, 319), (314, 329, 296), (331, 319, 318), (331, 314, 319), (332, 318, 298), (332, 331, 318), (356, 327, 328), (356, 324, 327), (356, 315, 324), (356, 325, 315), (356, 326, 325), (22, 356, 328), (22, 333, 332), (22, 328, 333), (22, 298, 289), (22, 332, 298), (355, 326, 356), (347, 325, 326), (347, 326, 355), (348, 315, 325), (348, 325, 347), (321, 324, 315), (321, 315, 348), (322, 327, 324), (322, 324, 321), (323, 327, 322), (323, 328, 327), (334, 328, 323), (336, 330, 329), (336, 329, 314), (335, 314, 331), (335, 336, 314), (346, 331, 332), (346, 335, 331), (345, 332, 333), (345, 346, 332), (334, 333, 328), (334, 345, 333), (330, 338, 329), (337, 338, 330), (341, 339, 313), (341, 342, 339), (344, 313, 340), (344, 341, 313), (337, 340, 338), (337, 344, 340), (342, 353, 343), (342, 343, 339), (303, 304, 349), (303, 305, 304), (306, 305, 303), (307, 303, 301), (307, 306, 303), (312, 352, 351), (312, 301, 352), (312, 307, 301), (341, 292, 353), (341, 353, 342), (344, 354, 292), (344, 292, 341), (337, 299, 293), (337, 293, 354), (337, 354, 344), (330, 299, 337), (336, 350, 299), (336, 299, 330), (335, 300, 350), (335, 350, 336), (346, 351, 300), (346, 300, 335), (355, 334, 323), (355, 348, 347), (355, 321, 348), (355, 322, 321), (355, 323, 322), (21, 334, 355), (21, 345, 334), (21, 346, 345), (21, 312, 351), (21, 351, 346), (21, 356, 22), (355, 356, 21), (359, 357, 422), (359, 407, 357), (358, 422, 423), (358, 359, 422), (406, 423, 421), (406, 358, 423), (421, 405, 406), (421, 419, 405), (405, 419, 420), (364, 420, 360), (364, 405, 420), (404, 360, 361), (404, 364, 360), (403, 361, 362), (403, 404, 361), (402, 362, 367), (402, 403, 362), (363, 402, 367), (365, 367, 366), (363, 367, 365), (368, 371, 373), (399, 370, 371), (399, 371, 368), (369, 418, 370), (369, 370, 399), (400, 417, 418), (400, 418, 369), (401, 366, 417), (401, 417, 400), (365, 366, 401), (372, 109, 368), (373, 372, 368), (376, 374, 375), (398, 374, 376), (377, 415, 384), (377, 382, 415), (397, 381, 382), (397, 382, 377), (378, 380, 381), (378, 381, 397), (379, 416, 380), (379, 380, 378), (376, 375, 416), (376, 416, 379), (384, 411, 383), (384, 415, 411), (387, 383, 411), (387, 411, 412), (396, 412, 413), (396, 387, 412), (395, 413, 414), (395, 396, 413), (386, 414, 385), (386, 395, 414), (394, 385, 388), (394, 386, 385), (394, 388, 408), (390, 394, 408), (393, 390, 408), (393, 408, 409), (392, 409, 391), (392, 393, 409), (389, 391, 410), (389, 392, 391), (378, 376, 379), (397, 376, 378), (377, 376, 397), (384, 376, 377), (383, 398, 376), (383, 376, 384), (387, 398, 383), (396, 398, 387), (109, 398, 396), (403, 109, 396), (402, 109, 403), (404, 396, 395), (404, 403, 396), (363, 368, 109), (363, 109, 402), (364, 395, 386), (364, 404, 395), (365, 368, 363), (369, 399, 368), (401, 369, 368), (401, 368, 365), (400, 369, 401), (405, 394, 390), (405, 386, 394), (405, 364, 386), (406, 390, 393), (406, 405, 390), (358, 393, 392), (358, 406, 393), (359, 392, 389), (359, 358, 392), (407, 359, 389), (407, 389, 410), (407, 410, 357), (380, 416, 375), (381, 380, 375), (382, 381, 375), (415, 382, 375), (411, 375, 374), (411, 415, 375), (412, 411, 374), (413, 412, 374), (372, 413, 374), (361, 413, 372), (362, 361, 372), (360, 414, 413), (360, 413, 361), (367, 372, 373), (367, 362, 372), (420, 385, 414), (420, 414, 360), (366, 367, 373), (370, 373, 371), (417, 366, 373), (418, 373, 370), (418, 417, 373), (419, 408, 388), (419, 388, 385), (419, 385, 420), (421, 409, 408), (421, 408, 419), (423, 391, 409), (423, 409, 421), (422, 410, 391), (422, 391, 423), (357, 410, 422), (424, 1, 432), (424, 432, 10), (430, 433, 431), (425, 430, 431), (192, 428, 191), (426, 428, 192), (429, 427, 428), (426, 429, 428), (427, 429, 10), (427, 10, 432), (429, 426, 192), (425, 10, 429), (424, 10, 425), (430, 425, 193), (193, 425, 192), (425, 429, 192), (1, 425, 431), (1, 424, 425), (427, 191, 428), (431, 427, 432), (431, 432, 1), (434, 431, 433), (191, 431, 434), (191, 427, 431), (193, 433, 430), (193, 434, 433), (438, 435, 495), (438, 495, 496), (438, 496, 436), (438, 436, 437), (256, 435, 438), (502, 500, 501), (503, 500, 502), (504, 500, 503), (439, 500, 504), (188, 438, 500), (188, 256, 438), (188, 500, 439), (497, 447, 500), (438, 497, 500), (272, 442, 471), (443, 470, 442), (443, 442, 272), (444, 441, 470), (444, 470, 443), (445, 440, 441), (445, 441, 444), (446, 497, 440), (446, 440, 445), (447, 497, 446), (446, 506, 447), (273, 449, 509), (453, 446, 445), (453, 506, 446), (454, 448, 506), (454, 506, 453), (454, 453, 445), (455, 507, 448), (455, 508, 507), (455, 448, 454), (456, 445, 444), (456, 454, 445), (457, 509, 508), (457, 508, 455), (458, 454, 456), (458, 455, 454), (459, 444, 443), (460, 450, 273), (460, 457, 450), (460, 273, 509), (460, 509, 457), (461, 455, 458), (461, 457, 455), (462, 443, 272), (462, 444, 459), (462, 456, 444), (462, 459, 443), (462, 458, 456), (463, 451, 450), (463, 450, 457), (463, 457, 461), (464, 462, 272), (464, 461, 458), (464, 458, 462), (465, 272, 452), (465, 464, 272), (465, 451, 463), (465, 463, 461), (465, 461, 464), (466, 452, 451), (466, 451, 465), (466, 465, 452), (475, 467, 269), (440, 497, 469), (476, 475, 474), (476, 467, 475), (477, 498, 467), (477, 467, 476), (477, 476, 474), (478, 468, 498), (478, 499, 468), (478, 498, 477), (479, 474, 473), (479, 477, 474), (480, 469, 499), (480, 499, 478), (481, 477, 479), (481, 478, 477), (482, 473, 472), (483, 441, 440), (483, 480, 441), (483, 469, 480), (483, 440, 469), (484, 480, 478), (484, 478, 481), (485, 472, 471), (485, 473, 482), (485, 482, 472), (485, 479, 473), (485, 481, 479), (486, 470, 441), (486, 441, 480), (486, 480, 484), (487, 485, 471), (487, 484, 481), (487, 481, 485), (488, 471, 442), (488, 487, 471), (488, 470, 486), (488, 486, 484), (488, 484, 487), (489, 442, 470), (489, 470, 488), (489, 488, 442), (269, 491, 490), (467, 492, 491), (467, 493, 492), (467, 491, 269), (498, 494, 493), (498, 493, 467), (468, 435, 494), (468, 495, 435), (468, 494, 498), (499, 496, 495), (499, 495, 468), (469, 436, 496), (469, 437, 436), (469, 496, 499), (497, 438, 437), (497, 437, 469), (286, 449, 287), (286, 509, 449), (285, 509, 286), (284, 508, 509), (284, 509, 285), (505, 507, 508), (505, 508, 284), (439, 507, 505), (504, 448, 507), (504, 507, 439), (503, 506, 448), (503, 448, 504), (502, 506, 503), (501, 447, 506), (501, 506, 502), (500, 447, 501)])
me_shape_9_indexedfaceset_002.polygons.foreach_set('use_smooth', [0, 0, 0, 0, 0, 0, 0, 0, 0, 0, 0, 0, 0, 0, 0, 0, 0, 0, 0, 0, 0, 0, 0, 0, 0, 0, 0, 0, 0, 0, 0, 0, 0, 0, 0, 0, 0, 0, 0, 0, 0, 0, 0, 1, 1, 0, 0, 0, 0, 0, 0, 0, 0, 0, 0, 0, 0, 0, 0, 0, 0, 0, 0, 0, 0, 0, 0, 0, 0, 0, 0, 0, 0, 0, 0, 0, 0, 0, 0, 0, 0, 0, 0, 0, 0, 0, 0, 0, 0, 0, 0, 1, 1, 1, 1, 1, 1, 1, 1, 1, 1, 1, 1, 1, 1, 1, 0, 1, 0, 1, 1, 1, 1, 1, 1, 0, 0, 0, 0, 0, 1, 1, 1, 1, 1, 1, 1, 1, 1, 1, 1, 0, 0, 1, 0, 1, 1, 1, 0, 1, 1, 1, 1, 0, 0, 0, 0, 0, 0, 0, 0, 0, 0, 0, 0, 0, 0, 0, 0, 0, 0, 0, 0, 0, 0, 0, 0, 0, 0, 1, 1, 0, 0, 0, 0, 0, 0, 0, 0, 0, 0, 1, 1, 1, 1, 1, 1, 1, 1, 1, 1, 1, 1, 1, 1, 1, 1, 1, 1, 1, 0, 0, 0, 0, 0, 0, 0, 0, 0, 0, 0, 0, 0, 0, 0, 0, 0, 1, 1, 0, 0, 0, 0, 0, 0, 0, 0, 0, 0, 0, 0, 0, 0, 0, 0, 0, 0, 0, 0, 0, 0, 0, 0, 0, 0, 0, 0, 0, 0, 0, 0, 0, 0, 0, 0, 0, 0, 0, 0, 0, 0, 0, 0, 0, 0, 1, 1, 1, 1, 1, 1, 1, 1, 1, 1, 1, 1, 1, 1, 1, 0, 1, 0, 1, 1, 1, 1, 1, 1, 0, 0, 0, 0, 0, 1, 1, 1, 1, 1, 1, 1, 1, 1, 1, 1, 0, 0, 1, 0, 1, 1, 1, 0, 1, 1, 1, 1, 0, 0, 0, 0, 0, 0, 0, 0, 0, 0, 0, 0, 0, 0, 0, 0, 0, 0, 0, 0, 0, 0, 0, 0, 0, 0, 1, 1, 0, 0, 0, 0, 0, 0, 0, 0, 0, 0, 1, 1, 1, 1, 1, 1, 1, 1, 1, 1, 1, 1, 1, 1, 1, 1, 1, 1, 1, 0, 0, 0, 0, 0, 0, 0, 0, 0, 0, 0, 0, 0, 0, 0, 0, 0, 0, 0, 0, 0, 0, 0, 0, 0, 0, 0, 0, 0, 0, 0, 0, 0, 0, 0, 0, 0, 0, 0, 0, 0, 0, 0, 0, 0, 0, 0, 0, 0, 0, 0, 0, 0, 0, 0, 0, 0, 0, 0, 0, 0, 0, 0, 0, 0, 0, 0, 0, 0, 0, 0, 0, 0, 0, 0, 0, 0, 0, 0, 0, 0, 0, 0, 0, 0, 0, 0, 0, 0, 0, 0, 0, 0, 0, 0, 0, 0, 0, 0, 0, 0, 0, 0, 0, 0, 0, 0, 0, 0, 0, 0, 0, 0, 0, 0, 0, 0, 0, 0, 0, 0, 0, 0, 0, 0, 0, 0, 0, 0, 0, 0, 0, 0, 0, 0, 0, 0, 0, 0, 0, 0, 0, 0, 0, 0, 0, 0, 0, 0, 0, 0, 0, 0, 0, 0, 0, 0, 0, 0, 0, 0, 0, 0, 0, 0, 0, 0, 0, 0, 0, 0, 0, 0, 0, 0, 0, 0, 0, 0, 0, 0, 0, 0, 0, 0, 0, 0, 0, 0, 0, 0, 0, 0, 0, 0, 0, 0, 0, 0, 0, 0, 0, 0, 0, 0, 0, 0, 0, 0, 0, 0, 0, 0, 0, 0, 0, 0, 0, 0, 0, 0, 0, 0, 0, 0, 0, 0, 0, 0, 0, 0, 0, 0, 0, 0, 0, 0, 0, 0, 0, 0, 0, 0, 0, 0, 0, 0, 0, 0, 0, 0, 0, 0, 0, 0, 0, 0, 0, 0, 0, 0, 0, 0, 0, 0, 0, 0, 0, 0, 0, 0, 0, 0, 0, 0, 0, 0, 0, 0, 0, 0, 0, 0, 0, 0, 0, 0, 0, 0, 0, 0, 0, 0, 0, 0, 0, 0, 0, 0, 0, 0, 0, 0, 0, 0, 0, 0, 0, 0, 0, 0, 0, 0, 0, 0, 0, 0, 0, 0, 0, 0, 0, 0, 0, 0, 0, 0, 0, 0, 0, 0, 0, 0, 0, 0, 0, 0, 0, 0, 0, 0, 0, 0, 0, 0, 0, 0, 0, 0, 0, 0, 0, 0, 0, 0, 0, 0, 0, 0, 0, 0, 0, 0, 0, 0, 0, 0, 0, 0, 0, 0, 0, 0, 0, 0, 0, 0, 0, 0, 0, 0, 0, 0, 0, 0, 0, 0, 0, 0, 0, 0, 0, 0, 0, 0, 0, 0, 0, 0, 0, 0, 0, 0, 0, 0, 0, 0, 0, 0, 0, 0, 0, 0, 0, 0, 0, 0, 0, 0, 0, 0, 0, 0, 0, 0, 0, 0, 0, 0, 0, 0, 0, 0, 0, 0, 0, 0, 0, 0, 0, 0, 0, 0, 0, 0, 0, 0, 0, 0, 0, 0, 0, 0, 0, 0, 0, 0, 0, 0, 0, 0, 0, 0, 0, 0, 0, 0, 0, 0, 0, 0, 0, 0, 0, 0, 0, 0, 0, 0, 0, 0, 0, 0, 0, 0, 0, 0, 0, 0, 0, 0, 0, 0, 0, 0, 0, 0, 0, 0, 0, 0, 0, 0, 0, 0, 0, 0, 0, 0, 0, 0, 0, 0, 0, 0, 0, 0, 0, 0, 0, 0, 0, 0, 0, 0, 0, 0, 0, 0, 0, 0, 0, 0, 0, 0, 0, 0, 0, 0, 0, 0, 0, 0, 0, 0, 0, 0, 0, 0, 0, 0, 0, 0, 0, 0, 0, 0, 0, 0, 0, 0, 0, 0, 0, 0, 0, 0, 0, 0, 0, 0, 0, 0, 0, 0, 0, 0, 0, 0, 0, 0, 0, 0, 0, 0, 0, 0, 0, 0, 0, 0, 0, 0, 0, 0, 0, 0, 0, 0, 0, 0, 0, 0, 0, 0, 0, 0, 0, 0, 0, 0, 0, 0, 0, 0, 0, 0, 0, 0, 0, 0, 0, 0, 0, 0, 0, 0, 0, 0, 0, 0, 0, 0, 0, 0, 0, 0, 0, 0, 0, 0, 0, 0, 0, 0, 0, 0, 0, 0, 0, 0, 0, 0, 0])
me_shape_9_indexedfaceset_002.polygons.foreach_set('material_index', [0, 0, 0, 0, 0, 0, 0, 0, 0, 0, 0, 0, 0, 0, 0, 0, 0, 0, 0, 0, 0, 0, 0, 0, 0, 0, 0, 0, 1, 1, 1, 1, 1, 1, 1, 1, 1, 1, 1, 1, 1, 1, 1, 1, 1, 1, 1, 1, 1, 1, 1, 1, 1, 1, 1, 1, 1, 1, 1, 1, 1, 1, 1, 1, 1, 1, 1, 1, 1, 1, 1, 1, 1, 1, 1, 1, 1, 1, 1, 1, 1, 1, 1, 1, 1, 1, 1, 1, 1, 1, 1, 1, 1, 1, 1, 1, 1, 1, 1, 1, 1, 1, 1, 1, 1, 1, 1, 1, 1, 1, 1, 1, 1, 1, 1, 1, 1, 1, 1, 1, 1, 1, 1, 1, 1, 1, 1, 1, 1, 1, 1, 1, 1, 1, 1, 1, 1, 1, 1, 1, 1, 1, 1, 1, 1, 1, 1, 1, 1, 1, 1, 1, 1, 1, 1, 1, 1, 1, 1, 1, 1, 1, 1, 1, 1, 1, 1, 1, 1, 1, 1, 1, 1, 1, 1, 1, 1, 1, 1, 1, 1, 1, 1, 1, 1, 1, 1, 1, 1, 1, 1, 1, 1, 1, 1, 1, 1, 1, 1, 1, 1, 1, 1, 1, 1, 1, 1, 1, 1, 1, 1, 1, 1, 1, 1, 1, 1, 1, 1, 1, 1, 1, 1, 1, 1, 1, 1, 1, 1, 1, 1, 1, 1, 1, 1, 1, 1, 1, 1, 1, 1, 1, 1, 1, 1, 1, 1, 1, 1, 1, 1, 1, 1, 1, 1, 1, 1, 1, 1, 1, 1, 1, 1, 1, 1, 1, 1, 1, 1, 1, 1, 1, 1, 1, 1, 1, 1, 1, 1, 1, 1, 1, 1, 1, 1, 1, 1, 1, 1, 1, 1, 1, 1, 1, 1, 1, 1, 1, 1, 1, 1, 1, 1, 1, 1, 1, 1, 1, 1, 1, 1, 1, 1, 1, 1, 1, 1, 1, 1, 1, 1, 1, 1, 1, 1, 1, 1, 1, 1, 1, 1, 1, 1, 1, 1, 1, 1, 1, 1, 1, 1, 1, 1, 1, 1, 1, 1, 1, 1, 1, 1, 1, 1, 1, 1, 1, 1, 1, 1, 1, 1, 1, 1, 1, 1, 1, 1, 1, 1, 1, 1, 1, 1, 1, 1, 1, 2, 2, 2, 2, 2, 2, 2, 2, 2, 2, 2, 2, 2, 2, 2, 2, 2, 2, 2, 2, 2, 2, 2, 2, 2, 2, 2, 2, 2, 2, 2, 2, 2, 2, 2, 2, 2, 2, 2, 2, 2, 2, 2, 2, 2, 2, 2, 2, 2, 2, 2, 2, 2, 2, 2, 2, 2, 2, 2, 2, 2, 2, 2, 2, 2, 2, 2, 2, 2, 2, 2, 2, 2, 2, 2, 2, 2, 2, 2, 2, 2, 2, 2, 2, 2, 2, 2, 2, 2, 2, 2, 2, 2, 2, 2, 2, 2, 2, 2, 2, 2, 2, 2, 2, 2, 2, 2, 2, 2, 2, 2, 2, 2, 2, 2, 2, 2, 2, 2, 2, 2, 2, 2, 2, 2, 2, 2, 2, 2, 2, 2, 2, 2, 2, 2, 2, 2, 2, 2, 2, 2, 2, 2, 2, 2, 2, 2, 2, 2, 2, 2, 2, 2, 2, 2, 2, 2, 2, 2, 2, 2, 2, 2, 2, 2, 2, 2, 2, 2, 2, 2, 2, 2, 2, 2, 2, 2, 2, 2, 2, 2, 2, 2, 2, 2, 2, 2, 2, 2, 2, 2, 2, 2, 2, 2, 2, 2, 2, 2, 2, 2, 2, 2, 2, 2, 2, 2, 2, 2, 2, 2, 2, 2, 2, 2, 2, 2, 2, 2, 2, 2, 2, 2, 2, 2, 2, 2, 2, 2, 2, 2, 2, 2, 2, 2, 2, 2, 2, 2, 2, 2, 2, 2, 2, 2, 2, 2, 2, 2, 2, 2, 2, 2, 2, 2, 2, 2, 2, 2, 2, 2, 2, 2, 2, 2, 2, 2, 2, 2, 2, 2, 2, 2, 2, 2, 2, 2, 2, 2, 2, 2, 2, 2, 2, 2, 2, 2, 2, 2, 2, 2, 2, 2, 2, 2, 2, 2, 2, 2, 2, 2, 2, 2, 2, 2, 2, 2, 2, 2, 2, 2, 2, 2, 2, 2, 2, 2, 2, 2, 2, 2, 2, 2, 2, 2, 2, 2, 2, 2, 2, 2, 2, 2, 2, 2, 2, 2, 2, 2, 2, 2, 2, 2, 2, 2, 2, 2, 2, 2, 2, 2, 2, 2, 2, 2, 2, 2, 2, 2, 2, 2, 2, 2, 2, 2, 2, 2, 2, 2, 2, 2, 2, 2, 2, 2, 2, 2, 2, 2, 2, 2, 2, 2, 2, 2, 2, 2, 2, 2, 2, 2, 2, 2, 2, 2, 2, 2, 2, 2, 2, 2, 2, 2, 2, 2, 2, 2, 2, 2, 2, 2, 2, 2, 2, 2, 2, 2, 2, 2, 2, 2, 2, 2, 2, 2, 2, 2, 2, 2, 2, 2, 2, 2, 2, 2, 2, 2, 2, 2, 2, 2, 2, 2, 2, 2, 2, 2, 2, 2, 2, 2, 2, 2, 2, 2, 2, 2, 2, 2, 2, 2, 2, 2, 2, 2, 2, 2, 2, 2, 2, 2, 2, 2, 2, 2, 2, 2, 2, 2, 2, 2, 2, 2, 2, 2, 2, 2, 2, 2, 2, 2, 2, 2, 2, 2, 2, 2, 2, 2, 2, 2, 2, 2, 2, 2, 2, 2, 2, 2, 2, 2, 2, 2, 2, 2, 2, 2, 2, 2, 2, 2, 2, 2, 2, 2, 2, 2, 2, 2, 2, 2, 2, 2, 2, 2, 2, 2, 2, 2, 2, 2, 2, 2, 2, 2, 2, 2, 2, 2, 2, 2, 2, 2, 2, 2, 2, 2, 2, 2, 2, 2, 2, 2, 2, 2, 2, 2, 2, 2, 2, 2, 2, 2, 2, 2, 2, 2, 2, 2, 2, 2, 2, 2, 2, 2, 2, 2, 2, 2, 2, 2, 2, 2, 2, 2, 2, 2, 2, 2, 2, 2, 2, 2, 2, 2, 2, 2, 2, 2, 2, 2, 2, 2, 2, 2, 2, 2, 2, 2, 2, 2, 2, 2, 2, 2, 2, 2, 2, 2, 2, 2, 2, 2, 2, 2, 2, 2, 2, 2, 2, 2, 2, 2, 2, 2, 2, 2, 2, 2, 2, 2, 2])
_uv = me_shape_9_indexedfaceset_002.uv_layers.new(name='UVMap')
_uv.uv.foreach_set('vector', [0.0, 1.0, 1.0, 1.0, 1.0, 0.0, 0.0, 1.0, 1.0, 0.0, 0.0, 0.0, 1.0, 1.0, 0.0, 1.0, 0.0, 0.0, 1.0, 1.0, 0.0, 0.0, 1.0, 0.0, 1.0, 1.0, 0.0, 0.0, 0.0, 1.0, 1.0, 1.0, 1.0, 0.0, 0.0, 0.0, 0.0, 0.0, 1.0, 1.0, 1.0, 0.0, 0.0, 1.0, 1.0, 1.0, 0.0, 0.0, 0.0616, 0.0009524, 0.0, 0.0009524, 0.0, 0.0, 0.9384, 0.0009524, 0.9384, 1.0, 0.0616, 1.0, 0.9384, 0.0009524, 0.0616, 1.0, 0.0616, 0.0009524, 1.0, 0.0, 1.0, 0.0009524, 0.9384, 0.0009524, 0.0, 0.0, 1.0, 0.0, 0.0616, 0.0009524, 0.0616, 0.0009524, 1.0, 0.0, 0.9384, 0.0009524, 1.0, 1.0, 0.0, 1.0, 0.0, 0.0, 1.0, 1.0, 0.0, 0.0, 1.0, 0.0, 1.0, 1.0, 0.0, 1.0, 0.0, 0.0, 1.0, 1.0, 0.0, 0.0, 1.0, 0.0, 1.0, 0.0, 0.452, 0.0616, 0.0, 0.0, 0.452, 0.9384, 0.0, 1.0, 0.0, 0.0, 0.452, 0.9384, 0.0, 0.0, 0.452, 0.0616, 1.0, 0.0616, 0.452, 0.0616, 1.0, 0.0, 1.0, 1.0, 0.452, 0.9384, 1.0, 0.9384, 1.0, 1.0, 0.0, 1.0, 0.452, 0.9384, 1.0, 1.0, 0.0, 0.0, 0.0, 1.0, 1.0, 1.0, 1.0, 0.0, 0.0, 0.0, 1.0, 1.0, 0.0, 1.0, 0.0, 0.0, 1.0, 1.0, 0.0, 0.0, 1.0, 0.0, 0.9376, 0.247, 1.0, 0.1442, 0.1182, 0.0, 0.9376, 0.247, 0.1182, 0.0, 0.06731, 0.2293, 0.8865, 0.3632, 0.9376, 0.247, 0.06731, 0.2293, 0.847, 0.4863, 0.06731, 0.2293, 0.03307, 0.4516, 0.847, 0.4863, 0.8865, 0.3632, 0.06731, 0.2293, 0.8194, 0.6099, 0.847, 0.4863, 0.03307, 0.4516, 0.8059, 0.7006, 0.03307, 0.4516, 0.01393, 0.6529, 0.8059, 0.7006, 0.8194, 0.6099, 0.03307, 0.4516, 0.7981, 0.786, 0.8059, 0.7006, 0.01393, 0.6529, 0.7928, 0.8668, 0.01393, 0.6529, 0.008669, 0.7337, 0.7928, 0.8668, 0.008669, 0.7337, 0.004007, 0.8054, 0.7928, 0.8668, 0.7981, 0.786, 0.01393, 0.6529, 0.7882, 0.9384, 0.004007, 0.8054, 0.0, 0.8669, 0.7882, 0.9384, 0.7928, 0.8668, 0.004007, 0.8054, 0.7842, 1.0, 0.7882, 0.9384, 0.0, 0.8669, 0.0, 1.0, 1.0, 0.0, 1.0, 1.0, 0.0, 0.0, 1.0, 0.0, 0.0, 1.0, 0.0, 0.0, 1.0, 0.0, 1.0, 1.0, 0.0, 0.0, 1.0, 1.0, 0.0, 1.0, 0.779, 0.5734, 0.8546, 0.8211, 0.9153, 0.7466, 0.7521, 0.6065, 0.7829, 0.8727, 0.8546, 0.8211, 0.7521, 0.6065, 0.8546, 0.8211, 0.779, 0.5734, 0.7995, 0.5321, 0.9153, 0.7466, 0.9614, 0.6536, 0.7995, 0.5321, 0.779, 0.5734, 0.9153, 0.7466, 0.7202, 0.6294, 0.7829, 0.8727, 0.7521, 0.6065, 0.8123, 0.4849, 0.9614, 0.6536, 0.9902, 0.5476, 0.8123, 0.4849, 0.7995, 0.5321, 0.9614, 0.6536, 0.6854, 0.6408, 0.7045, 0.8983, 0.7829, 0.8727, 0.6854, 0.6408, 0.7829, 0.8727, 0.7202, 0.6294, 0.8167, 0.4348, 0.9902, 0.5476, 1.0, 0.4348, 0.8167, 0.4348, 0.8123, 0.4849, 0.9902, 0.5476, 0.8167, 0.0, 1.0, 0.4348, 1.0, 0.0, 0.8167, 0.0, 0.8167, 0.4348, 1.0, 0.4348, 0.0, 0.7425, 0.01916, 1.0, 0.7045, 0.8983, 0.0, 0.7425, 0.7045, 0.8983, 0.6854, 0.6408, 0.0, 0.0, 1.0, 0.0, 1.0, 0.2433, 0.0, 0.2433, 1.0, 0.2433, 1.0, 0.4721, 0.0, 0.2433, 0.0, 0.0, 1.0, 0.2433, 0.0, 0.4721, 1.0, 0.4721, 1.0, 0.6728, 0.0, 0.4721, 0.0, 0.2433, 1.0, 0.4721, 0.0, 0.6728, 1.0, 0.6728, 1.0, 0.8336, 0.0, 0.6728, 0.0, 0.4721, 1.0, 0.6728, 0.0, 0.8336, 1.0, 0.8336, 1.0, 0.9449, 0.0, 0.8336, 0.0, 0.6728, 1.0, 0.8336, 0.0, 0.9449, 1.0, 0.9449, 1.0, 1.0, 0.0, 0.9449, 0.0, 0.8336, 1.0, 0.9449, 0.0, 1.0, 0.0, 0.9449, 1.0, 1.0, 0.779, 0.5734, 0.9153, 0.7466, 0.8546, 0.8211, 0.7521, 0.6065, 0.8546, 0.8211, 0.7829, 0.8727, 0.7521, 0.6065, 0.779, 0.5734, 0.8546, 0.8211, 0.7995, 0.5321, 0.9614, 0.6536, 0.9153, 0.7466, 0.7995, 0.5321, 0.9153, 0.7466, 0.779, 0.5734, 0.7202, 0.6294, 0.7521, 0.6065, 0.7829, 0.8727, 0.8123, 0.4849, 0.9902, 0.5476, 0.9614, 0.6536, 0.8123, 0.4849, 0.9614, 0.6536, 0.7995, 0.5321, 0.6854, 0.6408, 0.7829, 0.8727, 0.7045, 0.8983, 0.6854, 0.6408, 0.7202, 0.6294, 0.7829, 0.8727, 0.8167, 0.4348, 1.0, 0.4348, 0.9902, 0.5476, 0.8167, 0.4348, 0.9902, 0.5476, 0.8123, 0.4849, 0.8167, 0.0, 1.0, 0.0, 1.0, 0.4348, 0.8167, 0.0, 1.0, 0.4348, 0.8167, 0.4348, 0.0, 0.7425, 0.7045, 0.8983, 0.01916, 1.0, 0.0, 0.7425, 0.6854, 0.6408, 0.7045, 0.8983, 0.0, 0.0, 0.0, 1.0, 1.0, 1.0, 0.0, 0.0, 1.0, 1.0, 1.0, 0.0, 0.0, 0.2433, 1.0, 0.0, 0.0, 0.0, 0.0, 0.2433, 1.0, 0.2433, 1.0, 0.0, 0.0, 0.4721, 1.0, 0.4721, 1.0, 0.2433, 0.0, 0.4721, 1.0, 0.2433, 0.0, 0.2433, 0.0, 0.6728, 1.0, 0.6728, 1.0, 0.4721, 0.0, 0.6728, 1.0, 0.4721, 0.0, 0.4721, 0.0, 0.8336, 1.0, 0.8336, 1.0, 0.6728, 0.0, 0.8336, 1.0, 0.6728, 0.0, 0.6728, 0.0, 0.9449, 1.0, 0.9449, 1.0, 0.8336, 0.0, 0.9449, 1.0, 0.8336, 0.0, 0.8336, 0.0, 1.0, 1.0, 1.0, 1.0, 0.9449, 0.0, 1.0, 1.0, 0.9449, 0.0, 0.9449, 0.2959, 0.01303, 0.7041, 0.01303, 0.6941, 0.0, 0.2959, 0.01303, 0.7152, 0.02457, 0.7041, 0.01303, 0.2959, 0.01303, 0.6941, 0.0, 0.3059, 0.0, 0.2848, 0.02457, 0.7273, 0.0345, 0.7152, 0.02457, 0.2848, 0.02457, 0.7152, 0.02457, 0.2959, 0.01303, 0.2727, 0.0345, 0.7273, 0.0345, 0.2848, 0.02457, 1.0, 1.0, 1.0, 0.2325, 0.7273, 0.0345, 0.0, 1.0, 0.2727, 0.0345, 0.0, 0.2325, 0.0, 1.0, 0.7273, 0.0345, 0.2727, 0.0345, 0.0, 1.0, 1.0, 1.0, 0.7273, 0.0345, 1.0, 0.0, 0.04486, 0.01357, 0.0, 0.0, 0.9551, 0.01356, 0.04486, 0.01357, 1.0, 0.0, 0.9276, 0.03782, 0.07237, 0.03783, 0.04486, 0.01357, 0.9276, 0.03782, 0.04486, 0.01357, 0.9551, 0.01356, 0.9183, 0.07387, 0.08171, 0.07387, 0.07237, 0.03783, 0.9183, 0.07387, 0.07237, 0.03783, 0.9276, 0.03782, 0.9183, 0.19, 0.08171, 0.19, 0.08171, 0.07387, 0.9183, 0.19, 0.08171, 0.07387, 0.9183, 0.07387, 0.9183, 0.3503, 0.08171, 0.3503, 0.08171, 0.19, 0.9183, 0.3503, 0.08171, 0.19, 0.9183, 0.19, 0.9183, 0.5461, 0.08171, 0.5461, 0.08171, 0.3503, 0.9183, 0.5461, 0.08171, 0.3503, 0.9183, 0.3503, 0.9183, 0.7667, 0.08171, 0.7667, 0.08171, 0.5461, 0.9183, 0.7667, 0.08171, 0.5461, 0.9183, 0.5461, 0.9183, 1.0, 0.08171, 1.0, 0.08171, 0.7667, 0.9183, 1.0, 0.08171, 0.7667, 0.9183, 0.7667, 0.0, 0.09251, 1.0, 0.0, 1.0, 0.9075, 0.0, 0.09251, 1.0, 0.9075, 0.0, 1.0, 0.3059, 0.0, 0.6941, 0.0, 0.7041, 0.01303, 0.2959, 0.01303, 0.7041, 0.01303, 0.7152, 0.02457, 0.2959, 0.01303, 0.3059, 0.0, 0.7041, 0.01303, 0.2848, 0.02457, 0.2959, 0.01303, 0.7152, 0.02457, 0.2727, 0.0345, 0.7152, 0.02457, 0.7273, 0.0345, 0.2727, 0.0345, 0.2848, 0.02457, 0.7152, 0.02457, 1.0, 1.0, 0.7273, 0.0345, 1.0, 0.2325, 1.0, 1.0, 0.2727, 0.0345, 0.7273, 0.0345, 0.0, 1.0, 0.0, 0.2325, 0.2727, 0.0345, 0.0, 1.0, 0.2727, 0.0345, 1.0, 1.0, 1.0, 0.09251, 0.0, 0.9075, 0.0, 0.0, 1.0, 0.09251, 1.0, 1.0, 0.0, 0.9075, 0.7833, 1.0, 0.0, 0.8669, 0.004002, 0.8054, 0.7873, 0.9384, 0.004002, 0.8054, 0.008659, 0.7337, 0.7873, 0.9384, 0.7833, 1.0, 0.004002, 0.8054, 0.7919, 0.8668, 0.008659, 0.7337, 0.01391, 0.6529, 0.7919, 0.8668, 0.7873, 0.9384, 0.008659, 0.7337, 0.7972, 0.786, 0.01391, 0.6529, 0.03304, 0.4516, 0.7972, 0.786, 0.7919, 0.8668, 0.01391, 0.6529, 0.8179, 0.6131, 0.7972, 0.786, 0.03304, 0.4516, 0.8572, 0.4473, 0.03304, 0.4516, 0.06724, 0.2293, 0.8572, 0.4473, 0.8179, 0.6131, 0.03304, 0.4516, 0.9106, 0.3017, 0.06724, 0.2293, 0.1181, 0.0, 0.9106, 0.3017, 0.8572, 0.4473, 0.06724, 0.2293, 0.952, 0.2192, 0.9106, 0.3017, 0.1181, 0.0, 1.0, 0.1462, 0.952, 0.2192, 0.1181, 0.0, 0.3873, 0.8238, 0.2898, 0.04047, 0.3873, 0.0, 0.3873, 0.8238, 0.3873, 0.0, 1.0, 0.0, 0.3873, 0.8238, 1.0, 0.0, 1.0, 0.8238, 0.3415, 0.8439, 0.1975, 0.1597, 0.2898, 0.04047, 0.3415, 0.8439, 0.2898, 0.04047, 0.3873, 0.8238, 0.2985, 0.903, 0.1975, 0.1597, 0.3415, 0.8439, 0.1156, 0.3511, 0.1975, 0.1597, 0.2985, 0.903, 0.2616, 1.0, 0.1156, 0.3511, 0.2985, 0.903, 0.04857, 0.6043, 0.1156, 0.3511, 0.2616, 1.0, 0.0, 0.9054, 0.04857, 0.6043, 0.2616, 1.0, 0.0, 1.0, 1.0, 1.0, 1.0, 0.0, 0.0, 0.0, 0.0, 1.0, 1.0, 0.0, 0.3873, 0.8249, 1.0, 0.8249, 1.0, 0.0, 0.3873, 0.0, 0.3873, 0.8249, 1.0, 0.0, 0.2898, 0.04052, 0.3415, 0.845, 0.3873, 0.8249, 0.2898, 0.04052, 0.3873, 0.8249, 0.3873, 0.0, 0.1975, 0.1599, 0.2985, 0.9042, 0.3415, 0.845, 0.1975, 0.1599, 0.3415, 0.845, 0.2898, 0.04052, 0.04857, 0.6051, 0.0, 0.9066, 0.2613, 1.0, 0.1156, 0.3515, 0.2613, 1.0, 0.2985, 0.9042, 0.1156, 0.3515, 0.2985, 0.9042, 0.1975, 0.1599, 0.1156, 0.3515, 0.04857, 0.6051, 0.2613, 1.0, 0.978, 0.01253, 1.0, 0.0, 0.0, 0.0, 0.978, 0.01253, 0.0, 0.0, 0.04018, 0.03309, 0.9592, 0.03396, 0.978, 0.01253, 0.04018, 0.03309, 0.94, 0.07801, 0.04018, 0.03309, 0.06475, 0.09575, 0.94, 0.07801, 0.9592, 0.03396, 0.04018, 0.03309, 0.927, 0.1409, 0.06475, 0.09575, 0.07723, 0.181, 0.927, 0.1409, 0.94, 0.07801, 0.06475, 0.09575, 0.9202, 0.2223, 0.07723, 0.181, 0.08076, 0.2471, 0.9202, 0.2223, 0.927, 0.1409, 0.07723, 0.181, 0.9183, 0.3219, 0.08076, 0.2471, 0.08171, 0.3237, 0.9183, 0.3219, 0.9202, 0.2223, 0.08076, 0.2471, 0.9183, 0.5223, 0.08171, 0.3237, 0.08171, 0.5223, 0.9183, 0.5223, 0.9183, 0.3219, 0.08171, 0.3237, 0.9183, 0.7536, 0.08171, 0.5223, 0.08171, 0.7536, 0.9183, 0.7536, 0.9183, 0.5223, 0.08171, 0.5223, 0.9183, 1.0, 0.08171, 0.7536, 0.08171, 1.0, 0.9183, 1.0, 0.9183, 0.7536, 0.08171, 0.7536, 0.0, 0.0, 1.0, 0.0, 1.0, 1.0, 0.0, 0.0, 1.0, 1.0, 0.0, 1.0, 0.0, 0.0, 1.0, 0.0, 1.0, 1.0, 0.0, 0.0, 1.0, 1.0, 0.0, 1.0, 0.06245, 0.247, 0.0, 0.1442, 0.8818, 0.0, 0.06245, 0.247, 0.8818, 0.0, 0.9327, 0.2293, 0.1135, 0.3632, 0.06245, 0.247, 0.9327, 0.2293, 0.153, 0.4863, 0.9327, 0.2293, 0.9669, 0.4516, 0.153, 0.4863, 0.1135, 0.3632, 0.9327, 0.2293, 0.1806, 0.6099, 0.153, 0.4863, 0.9669, 0.4516, 0.1941, 0.7006, 0.9669, 0.4516, 0.9861, 0.6529, 0.1941, 0.7006, 0.1806, 0.6099, 0.9669, 0.4516, 0.2019, 0.786, 0.1941, 0.7006, 0.9861, 0.6529, 0.2072, 0.8668, 0.9861, 0.6529, 0.9913, 0.7337, 0.2072, 0.8668, 0.9913, 0.7337, 0.996, 0.8054, 0.2072, 0.8668, 0.2019, 0.786, 0.9861, 0.6529, 0.2118, 0.9384, 0.996, 0.8054, 1.0, 0.8669, 0.2118, 0.9384, 0.2072, 0.8668, 0.996, 0.8054, 0.2158, 1.0, 0.2118, 0.9384, 1.0, 0.8669, 1.0, 1.0, 0.0, 0.0, 1.0, 0.0, 1.0, 1.0, 0.0, 1.0, 0.0, 0.0, 1.0, 0.0, 0.0, 1.0, 0.0, 0.0, 1.0, 0.0, 1.0, 1.0, 0.0, 1.0, 0.779, 0.4266, 0.8546, 0.1789, 0.9153, 0.2534, 0.7521, 0.3935, 0.7829, 0.1273, 0.8546, 0.1789, 0.7521, 0.3935, 0.8546, 0.1789, 0.779, 0.4266, 0.7995, 0.4679, 0.9153, 0.2534, 0.9614, 0.3464, 0.7995, 0.4679, 0.779, 0.4266, 0.9153, 0.2534, 0.7202, 0.3706, 0.7829, 0.1273, 0.7521, 0.3935, 0.8123, 0.5151, 0.9614, 0.3464, 0.9902, 0.4524, 0.8123, 0.5151, 0.7995, 0.4679, 0.9614, 0.3464, 0.6854, 0.3592, 0.7045, 0.1017, 0.7829, 0.1273, 0.6854, 0.3592, 0.7829, 0.1273, 0.7202, 0.3706, 0.8167, 0.5652, 0.9902, 0.4524, 1.0, 0.5652, 0.8167, 0.5652, 0.8123, 0.5151, 0.9902, 0.4524, 0.8167, 1.0, 1.0, 0.5652, 1.0, 1.0, 0.8167, 1.0, 0.8167, 0.5652, 1.0, 0.5652, 0.0, 0.2575, 0.01916, 0.0, 0.7045, 0.1017, 0.0, 0.2575, 0.7045, 0.1017, 0.6854, 0.3592, 1.0, 0.7567, 1.0, 1.0, 0.0, 1.0, 1.0, 0.7567, 0.0, 1.0, 0.0, 0.7567, 1.0, 0.5279, 0.0, 0.7567, 0.0, 0.5279, 1.0, 0.5279, 1.0, 0.7567, 0.0, 0.7567, 1.0, 0.3272, 0.0, 0.5279, 0.0, 0.3272, 1.0, 0.3272, 1.0, 0.5279, 0.0, 0.5279, 1.0, 0.1664, 0.0, 0.3272, 0.0, 0.1664, 1.0, 0.1664, 1.0, 0.3272, 0.0, 0.3272, 1.0, 0.05513, 0.0, 0.1664, 0.0, 0.05513, 1.0, 0.05513, 1.0, 0.1664, 0.0, 0.1664, 1.0, 0.0, 0.0, 0.05513, 0.0, 0.0, 1.0, 0.0, 1.0, 0.05513, 0.0, 0.05513, 0.779, 0.4266, 0.9153, 0.2534, 0.8546, 0.1789, 0.7521, 0.3935, 0.8546, 0.1789, 0.7829, 0.1273, 0.7521, 0.3935, 0.779, 0.4266, 0.8546, 0.1789, 0.7995, 0.4679, 0.9614, 0.3464, 0.9153, 0.2534, 0.7995, 0.4679, 0.9153, 0.2534, 0.779, 0.4266, 0.7202, 0.3706, 0.7521, 0.3935, 0.7829, 0.1273, 0.8123, 0.5151, 0.9902, 0.4524, 0.9614, 0.3464, 0.8123, 0.5151, 0.9614, 0.3464, 0.7995, 0.4679, 0.6854, 0.3592, 0.7829, 0.1273, 0.7045, 0.1017, 0.6854, 0.3592, 0.7202, 0.3706, 0.7829, 0.1273, 0.8167, 0.5652, 1.0, 0.5652, 0.9902, 0.4524, 0.8167, 0.5652, 0.9902, 0.4524, 0.8123, 0.5151, 1.0, 1.0, 1.0, 0.5652, 0.8167, 0.5652, 0.8167, 1.0, 1.0, 1.0, 0.8167, 0.5652, 0.0, 0.2575, 0.7045, 0.1017, 0.01916, 0.0, 0.0, 0.2575, 0.6854, 0.3592, 0.7045, 0.1017, 1.0, 1.0, 1.0, 0.0, 0.0, 0.0, 1.0, 1.0, 0.0, 0.0, 0.0, 1.0, 1.0, 0.7567, 0.0, 1.0, 1.0, 1.0, 1.0, 0.7567, 0.0, 0.7567, 0.0, 1.0, 1.0, 0.5279, 0.0, 0.5279, 0.0, 0.7567, 1.0, 0.5279, 0.0, 0.7567, 1.0, 0.7567, 1.0, 0.3272, 0.0, 0.3272, 0.0, 0.5279, 1.0, 0.3272, 0.0, 0.5279, 1.0, 0.5279, 1.0, 0.1664, 0.0, 0.1664, 0.0, 0.3272, 1.0, 0.1664, 0.0, 0.3272, 1.0, 0.3272, 1.0, 0.05513, 0.0, 0.05513, 0.0, 0.1664, 1.0, 0.05513, 0.0, 0.1664, 1.0, 0.1664, 1.0, 0.0, 0.0, 0.0, 0.0, 0.05513, 1.0, 0.0, 0.0, 0.05513, 1.0, 0.05513, 0.7041, 0.01303, 0.2959, 0.01303, 0.3059, 0.0, 0.7041, 0.01303, 0.2848, 0.02457, 0.2959, 0.01303, 0.7041, 0.01303, 0.3059, 0.0, 0.6941, 0.0, 0.7152, 0.02457, 0.2727, 0.0345, 0.2848, 0.02457, 0.7152, 0.02457, 0.2848, 0.02457, 0.7041, 0.01303, 0.7273, 0.0345, 0.2727, 0.0345, 0.7152, 0.02457, 0.0, 1.0, 0.0, 0.2325, 0.2727, 0.0345, 1.0, 1.0, 0.7273, 0.0345, 1.0, 0.2325, 1.0, 1.0, 0.2727, 0.0345, 0.7273, 0.0345, 1.0, 1.0, 0.0, 1.0, 0.2727, 0.0345, 0.0, 1.0, 0.9551, 0.9864, 1.0, 1.0, 0.04486, 0.9864, 0.9551, 0.9864, 0.0, 1.0, 0.07237, 0.9622, 0.9276, 0.9622, 0.9551, 0.9864, 0.07237, 0.9622, 0.9551, 0.9864, 0.04486, 0.9864, 0.08171, 0.9261, 0.9183, 0.9261, 0.9276, 0.9622, 0.08171, 0.9261, 0.9276, 0.9622, 0.07237, 0.9622, 0.08171, 0.81, 0.9183, 0.81, 0.9183, 0.9261, 0.08171, 0.81, 0.9183, 0.9261, 0.08171, 0.9261, 0.08171, 0.6497, 0.9183, 0.6497, 0.9183, 0.81, 0.08171, 0.6497, 0.9183, 0.81, 0.08171, 0.81, 0.08171, 0.4539, 0.9183, 0.4539, 0.9183, 0.6497, 0.08171, 0.4539, 0.9183, 0.6497, 0.08171, 0.6497, 0.08171, 0.2333, 0.9183, 0.2333, 0.9183, 0.4539, 0.08171, 0.2333, 0.9183, 0.4539, 0.08171, 0.4539, 0.08171, 0.0, 0.9183, 0.0, 0.9183, 0.2333, 0.08171, 0.0, 0.9183, 0.2333, 0.08171, 0.2333, 1.0, 0.9075, 0.0, 1.0, 0.0, 0.09251, 1.0, 0.9075, 0.0, 0.09251, 1.0, 0.0, 0.6941, 0.0, 0.3059, 0.0, 0.2959, 0.01303, 0.7041, 0.01303, 0.2959, 0.01303, 0.2848, 0.02457, 0.7041, 0.01303, 0.6941, 0.0, 0.2959, 0.01303, 0.7152, 0.02457, 0.7041, 0.01303, 0.2848, 0.02457, 0.7273, 0.0345, 0.2848, 0.02457, 0.2727, 0.0345, 0.7273, 0.0345, 0.7152, 0.02457, 0.2848, 0.02457, 0.0, 1.0, 0.2727, 0.0345, 0.0, 0.2325, 0.0, 1.0, 0.7273, 0.0345, 0.2727, 0.0345, 1.0, 1.0, 1.0, 0.2325, 0.7273, 0.0345, 1.0, 1.0, 0.7273, 0.0345, 0.0, 1.0, 0.0, 0.9075, 1.0, 0.09251, 1.0, 1.0, 0.0, 0.9075, 0.0, 0.0, 1.0, 0.09251, 0.2167, 1.0, 1.0, 0.8669, 0.996, 0.8054, 0.2127, 0.9384, 0.996, 0.8054, 0.9913, 0.7337, 0.2127, 0.9384, 0.2167, 1.0, 0.996, 0.8054, 0.2081, 0.8668, 0.9913, 0.7337, 0.9861, 0.6529, 0.2081, 0.8668, 0.2127, 0.9384, 0.9913, 0.7337, 0.2028, 0.786, 0.9861, 0.6529, 0.967, 0.4516, 0.2028, 0.786, 0.2081, 0.8668, 0.9861, 0.6529, 0.1821, 0.6131, 0.2028, 0.786, 0.967, 0.4516, 0.1428, 0.4473, 0.967, 0.4516, 0.9328, 0.2293, 0.1428, 0.4473, 0.1821, 0.6131, 0.967, 0.4516, 0.08942, 0.3017, 0.9328, 0.2293, 0.8819, 0.0, 0.08942, 0.3017, 0.1428, 0.4473, 0.9328, 0.2293, 0.04803, 0.2192, 0.08942, 0.3017, 0.8819, 0.0, 0.0, 0.1462, 0.04803, 0.2192, 0.8819, 0.0, 0.6127, 0.0, 0.0, 0.0, 0.0, 0.8238, 0.6127, 0.8238, 0.7102, 0.04047, 0.6127, 0.0, 0.6127, 0.8238, 0.6127, 0.0, 0.0, 0.8238, 0.6585, 0.8439, 0.8025, 0.1597, 0.7102, 0.04047, 0.6585, 0.8439, 0.7102, 0.04047, 0.6127, 0.8238, 0.7015, 0.903, 0.8025, 0.1597, 0.6585, 0.8439, 0.8844, 0.3511, 0.8025, 0.1597, 0.7015, 0.903, 0.7384, 1.0, 0.8844, 0.3511, 0.7015, 0.903, 0.9514, 0.6043, 0.8844, 0.3511, 0.7384, 1.0, 1.0, 0.9054, 0.9514, 0.6043, 0.7384, 1.0, 1.0, 0.0, 0.0, 0.0, 0.0, 1.0, 1.0, 1.0, 1.0, 0.0, 0.0, 1.0, 0.6127, 0.0, 0.0, 0.8249, 0.0, 0.0, 0.6127, 0.0, 0.6127, 0.8249, 0.0, 0.8249, 0.7102, 0.04052, 0.6585, 0.845, 0.6127, 0.8249, 0.7102, 0.04052, 0.6127, 0.8249, 0.6127, 0.0, 0.8025, 0.1599, 0.7015, 0.9042, 0.6585, 0.845, 0.8025, 0.1599, 0.6585, 0.845, 0.7102, 0.04052, 0.9514, 0.6051, 1.0, 0.9066, 0.7387, 1.0, 0.8844, 0.3515, 0.7387, 1.0, 0.7015, 0.9042, 0.8844, 0.3515, 0.7015, 0.9042, 0.8025, 0.1599, 0.8844, 0.3515, 0.9514, 0.6051, 0.7387, 1.0, 0.02199, 0.9875, 0.0, 1.0, 1.0, 1.0, 0.02199, 0.9875, 1.0, 1.0, 0.9598, 0.9669, 0.04076, 0.966, 0.02199, 0.9875, 0.9598, 0.9669, 0.06001, 0.922, 0.9598, 0.9669, 0.9353, 0.9042, 0.06001, 0.922, 0.04076, 0.966, 0.9598, 0.9669, 0.07295, 0.8591, 0.9353, 0.9042, 0.9228, 0.819, 0.07295, 0.8591, 0.06001, 0.922, 0.9353, 0.9042, 0.07983, 0.7777, 0.9228, 0.819, 0.9192, 0.7529, 0.07983, 0.7777, 0.07295, 0.8591, 0.9228, 0.819, 0.08171, 0.6781, 0.9192, 0.7529, 0.9183, 0.6763, 0.08171, 0.6781, 0.07983, 0.7777, 0.9192, 0.7529, 0.08171, 0.4777, 0.9183, 0.6763, 0.9183, 0.4777, 0.08171, 0.4777, 0.08171, 0.6781, 0.9183, 0.6763, 0.08171, 0.2464, 0.9183, 0.4777, 0.9183, 0.2464, 0.08171, 0.2464, 0.08171, 0.4777, 0.9183, 0.4777, 0.08171, 0.0, 0.9183, 0.2464, 0.9183, 0.0, 0.08171, 0.0, 0.08171, 0.2464, 0.9183, 0.2464, 1.0, 1.0, 0.0, 1.0, 0.0, 0.0, 1.0, 1.0, 0.0, 0.0, 1.0, 0.0, 1.0, 0.0, 0.0, 0.0, 0.0, 1.0, 1.0, 0.0, 0.0, 1.0, 1.0, 1.0, 0.04422, 0.0, 1.0, 1.0, 0.9558, 0.0, 0.04422, 0.0, 0.0, 1.0, 1.0, 1.0, 0.7952, 0.6836, 1.0, 1.0, 0.6607, 1.0, 0.6607, 0.8588, 0.7952, 0.6836, 0.6607, 1.0, 0.7952, 0.3164, 1.0, 0.0, 1.0, 1.0, 0.7952, 0.3164, 1.0, 1.0, 0.7952, 0.6836, 0.2048, 0.6836, 0.3393, 0.8588, 0.3393, 1.0, 0.0, 1.0, 0.2048, 0.6836, 0.3393, 1.0, 0.2048, 0.3164, 1.0, 0.0, 0.7952, 0.3164, 0.2048, 0.3164, 0.2048, 0.6836, 0.0, 1.0, 0.0, 0.0, 1.0, 0.0, 0.2048, 0.3164, 0.0, 0.0, 0.2048, 0.3164, 0.0, 1.0, 0.7952, 0.6836, 0.3393, 0.8588, 0.2048, 0.6836, 0.7952, 0.6836, 0.6607, 0.8588, 0.3393, 0.8588, 0.0, 0.0, 1.0, 0.0, 1.0, 1.0, 0.0, 0.0, 1.0, 1.0, 0.0, 1.0, 0.9691, 0.0, 0.976, 0.005772, 0.9724, 0.001427, 0.9691, 0.0, 0.9817, 0.01709, 0.976, 0.005772, 0.9691, 0.0, 0.9876, 0.03424, 0.9817, 0.01709, 0.9691, 0.0, 1.0, 0.08361, 0.9876, 0.03424, 0.6607, 0.7727, 1.0, 1.0, 1.0, 0.08361, 0.6607, 0.7727, 1.0, 0.08361, 0.9691, 0.0, 0.6607, 1.0, 1.0, 1.0, 0.6607, 0.7727, 0.0309, 0.0, 0.3393, 0.7727, 0.6607, 0.7727, 0.0309, 0.0, 0.6607, 0.7727, 0.9691, 0.0, 0.02601, 0.002975, 0.0309, 0.0, 0.02854, 0.0007369, 0.02075, 0.01161, 0.0309, 0.0, 0.02601, 0.002975, 0.01114, 0.03833, 0.0309, 0.0, 0.02075, 0.01161, 0.0, 0.08361, 0.3393, 0.7727, 0.0309, 0.0, 0.0, 0.08361, 0.0309, 0.0, 0.01114, 0.03833, 0.0, 1.0, 0.3393, 1.0, 0.3393, 0.7727, 0.0, 1.0, 0.3393, 0.7727, 0.0, 0.08361, 1.0, 0.0, 0.0, 0.0, 0.0, 1.0, 1.0, 0.0, 0.0, 1.0, 1.0, 1.0, 1.0, 0.0, 1.0, 1.0, 0.0, 1.0, 1.0, 0.0, 0.0, 1.0, 0.0, 0.0, 1.0, 0.8915, 0.0, 1.0, 1.0, 1.0, 1.0, 0.8915, 0.0, 0.8915, 0.0, 1.0, 1.0, 0.725, 0.0, 0.725, 0.0, 0.8915, 1.0, 0.725, 0.0, 0.8915, 1.0, 0.8915, 1.0, 0.5113, 0.0, 0.5113, 0.0, 0.725, 1.0, 0.5113, 0.0, 0.725, 1.0, 0.725, 1.0, 0.2642, 0.0, 0.2642, 0.0, 0.5113, 1.0, 0.2642, 0.0, 0.5113, 1.0, 0.5113, 1.0, 0.0, 0.0, 0.0, 0.0, 0.2642, 1.0, 0.0, 0.0, 0.2642, 1.0, 0.2642, 0.8915, 0.0, 0.9491, 0.2463, 1.0, 0.0, 0.0, 0.8915, 0.0, 1.0, 0.2463, 0.9491, 0.8444, 0.1337, 0.8915, 0.0, 0.725, 0.0, 0.8444, 0.1337, 0.9491, 0.2463, 0.8915, 0.0, 0.7618, 0.3881, 0.84, 0.4776, 0.9491, 0.2463, 0.7618, 0.3881, 0.9491, 0.2463, 0.8444, 0.1337, 0.7618, 0.3881, 0.8444, 0.1337, 0.725, 0.0, 0.6046, 0.6046, 0.4776, 0.84, 0.6796, 0.6796, 0.6046, 0.6046, 0.6796, 0.6796, 0.84, 0.4776, 0.6046, 0.6046, 0.84, 0.4776, 0.7618, 0.3881, 0.5927, 0.1926, 0.725, 0.0, 0.5113, 0.0, 0.5927, 0.1926, 0.7618, 0.3881, 0.725, 0.0, 0.3881, 0.7618, 0.2463, 0.9491, 0.4776, 0.84, 0.3881, 0.7618, 0.4776, 0.84, 0.6046, 0.6046, 0.5042, 0.3663, 0.7618, 0.3881, 0.5927, 0.1926, 0.5042, 0.3663, 0.6046, 0.6046, 0.7618, 0.3881, 0.3242, 0.05135, 0.5113, 0.0, 0.2642, 0.0, 0.1337, 0.8444, 0.0, 0.725, 0.0, 0.8915, 0.1337, 0.8444, 0.0, 0.8915, 0.2463, 0.9491, 0.1337, 0.8444, 0.2463, 0.9491, 0.3881, 0.7618, 0.1337, 0.8444, 0.3881, 0.7618, 0.0, 0.725, 0.3663, 0.5042, 0.3881, 0.7618, 0.6046, 0.6046, 0.3663, 0.5042, 0.6046, 0.6046, 0.5042, 0.3663, 0.2925, 0.149, 0.2642, 0.0, 0.0, 0.0, 0.2925, 0.149, 0.5042, 0.3663, 0.5927, 0.1926, 0.2925, 0.149, 0.5927, 0.1926, 0.5113, 0.0, 0.2925, 0.149, 0.3242, 0.05135, 0.2642, 0.0, 0.2925, 0.149, 0.5113, 0.0, 0.3242, 0.05135, 0.1926, 0.5927, 0.0, 0.5113, 0.0, 0.725, 0.1926, 0.5927, 0.0, 0.725, 0.3881, 0.7618, 0.1926, 0.5927, 0.3881, 0.7618, 0.3663, 0.5042, 0.2321, 0.2321, 0.2925, 0.149, 0.0, 0.0, 0.2321, 0.2321, 0.5042, 0.3663, 0.2925, 0.149, 0.2321, 0.2321, 0.3663, 0.5042, 0.5042, 0.3663, 0.149, 0.2925, 0.0, 0.0, 0.0, 0.2642, 0.149, 0.2925, 0.2321, 0.2321, 0.0, 0.0, 0.149, 0.2925, 0.0, 0.5113, 0.1926, 0.5927, 0.149, 0.2925, 0.1926, 0.5927, 0.3663, 0.5042, 0.149, 0.2925, 0.3663, 0.5042, 0.2321, 0.2321, 0.05135, 0.3242, 0.0, 0.2642, 0.0, 0.5113, 0.05135, 0.3242, 0.0, 0.5113, 0.149, 0.2925, 0.05135, 0.3242, 0.149, 0.2925, 0.0, 0.2642, 1.0, 0.8915, 0.7537, 0.9491, 1.0, 1.0, 0.1085, 0.0, 0.0, 0.0, 0.05094, 0.2463, 0.8663, 0.8444, 1.0, 0.8915, 1.0, 0.725, 0.8663, 0.8444, 0.7537, 0.9491, 1.0, 0.8915, 0.6119, 0.7618, 0.5224, 0.84, 0.7537, 0.9491, 0.6119, 0.7618, 0.7537, 0.9491, 0.8663, 0.8444, 0.6119, 0.7618, 0.8663, 0.8444, 1.0, 0.725, 0.3954, 0.6046, 0.16, 0.4776, 0.3204, 0.6796, 0.3954, 0.6046, 0.3204, 0.6796, 0.5224, 0.84, 0.3954, 0.6046, 0.5224, 0.84, 0.6119, 0.7618, 0.8074, 0.5927, 1.0, 0.725, 1.0, 0.5113, 0.8074, 0.5927, 0.6119, 0.7618, 1.0, 0.725, 0.2382, 0.3881, 0.05094, 0.2463, 0.16, 0.4776, 0.2382, 0.3881, 0.16, 0.4776, 0.3954, 0.6046, 0.6337, 0.5042, 0.6119, 0.7618, 0.8074, 0.5927, 0.6337, 0.5042, 0.3954, 0.6046, 0.6119, 0.7618, 0.9486, 0.3242, 1.0, 0.5113, 1.0, 0.2642, 0.1556, 0.1337, 0.275, 0.0, 0.1085, 0.0, 0.1556, 0.1337, 0.05094, 0.2463, 0.2382, 0.3881, 0.1556, 0.1337, 0.1085, 0.0, 0.05094, 0.2463, 0.1556, 0.1337, 0.2382, 0.3881, 0.275, 0.0, 0.4958, 0.3663, 0.3954, 0.6046, 0.6337, 0.5042, 0.4958, 0.3663, 0.2382, 0.3881, 0.3954, 0.6046, 0.851, 0.2925, 1.0, 0.2642, 1.0, 0.0, 0.851, 0.2925, 1.0, 0.5113, 0.9486, 0.3242, 0.851, 0.2925, 0.9486, 0.3242, 1.0, 0.2642, 0.851, 0.2925, 0.6337, 0.5042, 0.8074, 0.5927, 0.851, 0.2925, 0.8074, 0.5927, 1.0, 0.5113, 0.4073, 0.1926, 0.4887, 0.0, 0.275, 0.0, 0.4073, 0.1926, 0.275, 0.0, 0.2382, 0.3881, 0.4073, 0.1926, 0.2382, 0.3881, 0.4958, 0.3663, 0.7679, 0.2321, 0.851, 0.2925, 1.0, 0.0, 0.7679, 0.2321, 0.4958, 0.3663, 0.6337, 0.5042, 0.7679, 0.2321, 0.6337, 0.5042, 0.851, 0.2925, 0.7075, 0.149, 1.0, 0.0, 0.7358, 0.0, 0.7075, 0.149, 0.7679, 0.2321, 1.0, 0.0, 0.7075, 0.149, 0.4887, 0.0, 0.4073, 0.1926, 0.7075, 0.149, 0.4073, 0.1926, 0.4958, 0.3663, 0.7075, 0.149, 0.4958, 0.3663, 0.7679, 0.2321, 0.6758, 0.05135, 0.7358, 0.0, 0.4887, 0.0, 0.6758, 0.05135, 0.4887, 0.0, 0.7075, 0.149, 0.6758, 0.05135, 0.7075, 0.149, 0.7358, 0.0, 1.0, 0.0, 0.0, 0.0, 0.0, 1.0, 1.0, 1.0, 1.0, 0.0, 0.0, 1.0, 0.05411, 0.0, 0.04825, 0.001447, 0.04195, 0.005772, 0.05411, 0.0, 0.04195, 0.005772, 0.03213, 0.01709, 0.05411, 0.0, 0.03213, 0.01709, 0.02166, 0.03424, 0.05411, 0.0, 0.02166, 0.03424, 0.0, 0.08361, 0.2825, 0.1136, 0.2825, 0.0, 0.05411, 0.0, 0.2825, 0.1136, 0.05411, 0.0, 0.0, 0.08361, 0.0, 1.0, 0.2825, 0.1136, 0.0, 0.08361, 0.7175, 0.1136, 0.2825, 0.1136, 0.0, 1.0, 0.9459, 0.0, 0.7175, 0.0, 0.7175, 0.1136, 0.958, 0.005772, 0.9517, 0.001447, 0.9459, 0.0, 0.9679, 0.01709, 0.958, 0.005772, 0.9459, 0.0, 0.9783, 0.03424, 0.9679, 0.01709, 0.9459, 0.0, 1.0, 0.08361, 0.9459, 0.0, 0.7175, 0.1136, 1.0, 0.08361, 0.9783, 0.03424, 0.9459, 0.0, 1.0, 1.0, 0.7175, 0.1136, 0.0, 1.0, 1.0, 1.0, 1.0, 0.08361, 0.7175, 0.1136, 0.01944, 1.0, 0.8283, 0.3942, 0.8268, 0.4268, 0.008865, 0.8949, 0.8509, 0.2867, 0.833, 0.3594, 0.008865, 0.8949, 0.833, 0.3594, 0.8283, 0.3942, 0.008865, 0.8949, 0.8283, 0.3942, 0.01944, 1.0, 0.002251, 0.7962, 0.9062, 0.1539, 0.8509, 0.2867, 0.002251, 0.7962, 0.8509, 0.2867, 0.008865, 0.8949, 0.0, 0.7099, 1.0, 0.0, 0.9062, 0.1539, 0.0, 0.7099, 0.8977, 0.0, 1.0, 0.0, 0.0, 0.7099, 0.9062, 0.1539, 0.002251, 0.7962, 0.002251, 0.6414, 0.8622, 0.0, 0.8977, 0.0, 0.002251, 0.6414, 0.8977, 0.0, 0.0, 0.7099, 0.008865, 0.5949, 0.8298, 0.0, 0.8388, 0.0, 0.008865, 0.5949, 0.8388, 0.0, 0.8622, 0.0, 0.008865, 0.5949, 0.8622, 0.0, 0.002251, 0.6414, 0.01944, 0.5732, 0.8268, 0.0, 0.8298, 0.0, 0.01944, 0.5732, 0.8298, 0.0, 0.008865, 0.5949, 0.0, 0.7358, 1.0, 1.0, 0.0, 1.0, 0.0, 0.7358, 1.0, 0.7358, 1.0, 1.0, 0.0, 0.7358, 1.0, 0.4887, 1.0, 0.7358, 0.0, 0.4887, 1.0, 0.275, 1.0, 0.4887, 0.0, 0.4887, 1.0, 0.4887, 0.0, 0.7358, 0.0, 0.275, 1.0, 0.1085, 1.0, 0.275, 0.0, 0.275, 1.0, 0.275, 0.0, 0.4887, 0.0, 0.1085, 1.0, 0.0, 1.0, 0.1085, 0.0, 0.1085, 1.0, 0.1085, 0.0, 0.275, 0.0, 0.0, 1.0, 0.0, 0.0, 0.1085, 0.2561, 1.0, 0.08149, 0.0, 0.0, 1.0, 0.7439, 1.0, 0.9185, 0.0, 0.08149, 0.0, 0.7439, 1.0, 0.08149, 0.0, 0.2561, 1.0, 1.0, 1.0, 0.9185, 0.0, 0.7439, 1.0, 0.0, 0.8915, 1.0, 1.0, 0.0, 1.0, 0.0, 0.8915, 1.0, 0.8915, 1.0, 1.0, 0.0, 0.8915, 1.0, 0.725, 1.0, 0.8915, 0.0, 0.725, 1.0, 0.5113, 1.0, 0.725, 0.0, 0.725, 1.0, 0.725, 0.0, 0.8915, 0.0, 0.5113, 1.0, 0.2642, 1.0, 0.5113, 0.0, 0.5113, 1.0, 0.5113, 0.0, 0.725, 0.0, 0.2642, 1.0, 0.0, 1.0, 0.2642, 0.0, 0.2642, 1.0, 0.2642, 0.0, 0.5113, 0.0, 0.0, 1.0, 0.0, 0.0, 0.2642, 0.8298, 1.0, 0.01944, 0.4268, 0.8268, 1.0, 0.8298, 1.0, 0.008865, 0.4051, 0.01944, 0.4268, 0.8388, 1.0, 0.008865, 0.4051, 0.8298, 1.0, 0.8622, 1.0, 0.002251, 0.3586, 0.008865, 0.4051, 0.8622, 1.0, 0.008865, 0.4051, 0.8388, 1.0, 0.8977, 1.0, 0.0, 0.2901, 0.002251, 0.3586, 0.8977, 1.0, 0.002251, 0.3586, 0.8622, 1.0, 1.0, 1.0, 0.0, 0.2901, 0.8977, 1.0, 0.9062, 0.8461, 0.002251, 0.2038, 0.0, 0.2901, 0.9062, 0.8461, 0.0, 0.2901, 1.0, 1.0, 0.8509, 0.7133, 0.008865, 0.1051, 0.002251, 0.2038, 0.8509, 0.7133, 0.002251, 0.2038, 0.9062, 0.8461, 0.833, 0.6406, 0.008865, 0.1051, 0.8509, 0.7133, 0.8283, 0.6058, 0.01944, 0.0, 0.008865, 0.1051, 0.8283, 0.6058, 0.008865, 0.1051, 0.833, 0.6406, 0.8268, 0.5732, 0.01944, 0.0, 0.8283, 0.6058, 0.05411, 0.0, 0.0, 0.08361, 0.01951, 0.03833, 0.05411, 0.0, 0.01951, 0.03833, 0.03635, 0.01161, 0.05411, 0.0, 0.03635, 0.01161, 0.04556, 0.002975, 0.05411, 0.0, 0.04556, 0.002975, 0.04998, 0.0007369, 0.2825, 0.1136, 0.05411, 0.0, 0.2825, 0.0, 0.2825, 0.1136, 0.0, 0.08361, 0.05411, 0.0, 0.0, 1.0, 0.0, 0.08361, 0.2825, 0.1136, 0.7175, 0.1136, 0.0, 1.0, 0.2825, 0.1136, 0.9459, 0.0, 0.7175, 0.1136, 0.7175, 0.0, 0.9544, 0.002975, 0.9459, 0.0, 0.95, 0.0007369, 0.9636, 0.01161, 0.9459, 0.0, 0.9544, 0.002975, 0.9805, 0.03833, 0.9459, 0.0, 0.9636, 0.01161, 1.0, 0.08361, 0.7175, 0.1136, 0.9459, 0.0, 1.0, 0.08361, 0.9459, 0.0, 0.9805, 0.03833, 1.0, 1.0, 0.0, 1.0, 0.7175, 0.1136, 1.0, 1.0, 0.7175, 0.1136, 1.0, 0.08361, 0.08149, 0.0, 0.2561, 1.0, 0.0, 1.0, 0.9185, 0.0, 1.0, 1.0, 0.7439, 1.0, 0.9185, 0.0, 0.7439, 1.0, 0.2561, 1.0, 0.9185, 0.0, 0.2561, 1.0, 0.08149, 0.0, 0.0, 1.0, 1.0, 0.0, 0.0, 0.0, 0.0, 1.0, 1.0, 1.0, 1.0, 0.0, 1.0, 0.6618, 1.0, 1.0, 0.0, 1.0, 1.0, 0.6618, 0.0, 1.0, 0.0, 0.6618, 1.0, 0.3272, 0.0, 0.6618, 0.0, 0.3272, 1.0, 0.3272, 1.0, 0.6618, 0.0, 0.6618, 1.0, 0.0, 0.0, 0.3272, 0.0, 0.0, 1.0, 0.0, 1.0, 0.3272, 0.0, 0.3272, 0.0, 1.0, 1.0, 0.0, 1.0, 1.0, 0.0, 1.0, 0.0, 0.0, 1.0, 0.0, 1.0, 1.0, 0.0, 1.0, 0.0, 0.8688, 1.0, 0.8688, 0.0, 0.8688, 0.0, 0.6934, 1.0, 0.8688, 1.0, 1.0, 0.0, 0.8688, 1.0, 0.6934, 0.0, 0.6934, 0.0, 0.4828, 1.0, 0.6934, 1.0, 0.8688, 0.0, 0.6934, 1.0, 0.4828, 0.0, 0.4828, 0.0, 0.2477, 1.0, 0.4828, 1.0, 0.6934, 0.0, 0.4828, 1.0, 0.2477, 0.0, 0.2477, 0.0, 0.0, 1.0, 0.2477, 1.0, 0.4828, 0.0, 0.2477, 1.0, 0.0, 1.0, 0.2477, 0.0, 0.0, 1.0, 1.0, 0.0, 0.0, 1.0, 0.0, 1.0, 1.0, 0.0, 1.0, 0.0, 0.0, 1.0, 0.1313, 0.0, 0.0, 1.0, 0.0, 1.0, 0.1313, 0.0, 0.1313, 0.0, 0.0, 1.0, 0.3066, 0.0, 0.3066, 0.0, 0.1313, 1.0, 0.3066, 0.0, 0.1313, 1.0, 0.1313, 1.0, 0.5172, 0.0, 0.5172, 0.0, 0.3066, 1.0, 0.5172, 0.0, 0.3066, 1.0, 0.3066, 1.0, 0.7523, 0.0, 0.7523, 0.0, 0.5172, 1.0, 0.7523, 0.0, 0.5172, 1.0, 0.5172, 1.0, 1.0, 0.0, 1.0, 0.0, 0.7523, 1.0, 1.0, 0.0, 0.7523, 1.0, 0.7523, 0.0, 1.0, 1.0, 0.0, 1.0, 1.0, 0.0, 1.0, 0.0, 0.0, 1.0, 0.0, 0.987, 0.576, 0.9505, 0.4504, 0.9713, 0.5075, 0.9967, 0.6525, 0.9505, 0.4504, 0.987, 0.576, 1.0, 0.7331, 0.9256, 0.4077, 0.9505, 0.4504, 1.0, 0.7331, 0.8902, 0.3613, 0.9256, 0.4077, 1.0, 0.7331, 0.9505, 0.4504, 0.9967, 0.6525, 1.0, 1.0, 0.8716, 0.3293, 0.8902, 0.3613, 1.0, 1.0, 0.856, 0.2865, 0.8716, 0.3293, 1.0, 1.0, 0.8902, 0.3613, 1.0, 0.7331, 0.1634, 0.0272, 0.1608, 0.0, 0.8392, 0.0, 0.1634, 0.0272, 0.8392, 0.0, 0.8366, 0.0272, 0.165, 0.05501, 0.8366, 0.0272, 0.835, 0.05501, 0.165, 0.05501, 0.1634, 0.0272, 0.8366, 0.0272, 0.1656, 0.08313, 0.8344, 0.08313, 0.8344, 0.1173, 0.1656, 0.08313, 0.835, 0.05501, 0.8344, 0.08313, 0.1656, 0.08313, 0.165, 0.05501, 0.835, 0.05501, 0.1656, 0.1173, 0.1656, 0.08313, 0.8344, 0.1173, 0.1631, 0.1778, 0.8344, 0.1173, 0.8369, 0.1778, 0.1631, 0.1778, 0.1656, 0.1173, 0.8344, 0.1173, 0.1558, 0.2351, 0.8369, 0.1778, 0.8442, 0.2351, 0.1558, 0.2351, 0.1631, 0.1778, 0.8369, 0.1778, 0.144, 0.2865, 0.8442, 0.2351, 0.856, 0.2865, 0.144, 0.2865, 0.1558, 0.2351, 0.8442, 0.2351, 0.0, 0.7331, 0.07437, 0.4077, 0.1098, 0.3613, 0.0, 0.7331, 0.04948, 0.4504, 0.07437, 0.4077, 0.0, 0.7331, 0.02868, 0.5075, 0.04948, 0.4504, 0.0, 0.7331, 0.01302, 0.576, 0.02868, 0.5075, 0.0, 0.7331, 0.003298, 0.6525, 0.01302, 0.576, 0.0, 1.0, 0.0, 0.7331, 0.1098, 0.3613, 0.0, 1.0, 0.1284, 0.3293, 0.144, 0.2865, 0.0, 1.0, 0.1098, 0.3613, 0.1284, 0.3293, 0.0, 1.0, 0.856, 0.2865, 1.0, 1.0, 0.0, 1.0, 0.144, 0.2865, 0.856, 0.2865, 1.0, 1.0, 0.0, 0.7523, 0.0, 1.0, 1.0, 0.7523, 0.0, 0.5172, 0.0, 0.7523, 1.0, 0.7523, 0.0, 0.7523, 1.0, 1.0, 1.0, 0.5172, 0.0, 0.3066, 0.0, 0.5172, 1.0, 0.5172, 0.0, 0.5172, 1.0, 0.7523, 1.0, 0.3066, 0.0, 0.1313, 0.0, 0.3066, 1.0, 0.3066, 0.0, 0.3066, 1.0, 0.5172, 1.0, 0.1313, 0.0, 0.0, 0.0, 0.1313, 1.0, 0.1313, 0.0, 0.1313, 1.0, 0.3066, 1.0, 0.0, 0.0, 0.0, 1.0, 0.1313, 1.0, 0.0, 0.0, 1.0, 0.0, 0.0, 1.0, 1.0, 0.0, 1.0, 1.0, 0.0, 1.0, 0.2477, 1.0, 0.0, 0.0, 0.0, 1.0, 0.2477, 0.0, 0.0, 0.0, 0.2477, 1.0, 0.4828, 0.0, 0.2477, 0.0, 0.4828, 1.0, 0.4828, 1.0, 0.2477, 0.0, 0.2477, 1.0, 0.6934, 0.0, 0.4828, 0.0, 0.6934, 1.0, 0.6934, 1.0, 0.4828, 0.0, 0.4828, 1.0, 0.8688, 0.0, 0.6934, 0.0, 0.8688, 1.0, 0.8688, 1.0, 0.6934, 0.0, 0.6934, 1.0, 1.0, 0.0, 0.8688, 0.0, 1.0, 1.0, 1.0, 1.0, 0.8688, 0.0, 0.8688, 1.0, 1.0, 0.0, 0.0, 0.0, 1.0, 1.0, 0.0, 0.0, 0.0, 1.0, 1.0, 1.0, 0.3272, 0.0, 0.0, 0.0, 0.3272, 1.0, 0.3272, 1.0, 0.0, 0.0, 0.0, 1.0, 0.6618, 0.0, 0.3272, 0.0, 0.6618, 1.0, 0.6618, 1.0, 0.3272, 0.0, 0.3272, 1.0, 1.0, 0.0, 0.6618, 0.0, 1.0, 1.0, 1.0, 1.0, 0.6618, 0.0, 0.6618, 0.0, 1.0, 1.0, 1.0, 1.0, 0.0, 0.0, 1.0, 1.0, 0.0, 0.0, 0.0, 0.9256, 0.4077, 0.9713, 0.5075, 0.9505, 0.4504, 0.9256, 0.4077, 0.987, 0.576, 0.9713, 0.5075, 0.9967, 0.6525, 0.987, 0.576, 0.9256, 0.4077, 1.0, 0.7331, 0.9256, 0.4077, 0.8902, 0.3613, 1.0, 0.7331, 0.9967, 0.6525, 0.9256, 0.4077, 1.0, 1.0, 0.8716, 0.3293, 0.856, 0.2865, 1.0, 1.0, 0.8902, 0.3613, 0.8716, 0.3293, 1.0, 1.0, 1.0, 0.7331, 0.8902, 0.3613, 0.1634, 0.0272, 0.8366, 0.0272, 0.8392, 0.0, 0.1634, 0.0272, 0.8392, 0.0, 0.1608, 0.0, 0.165, 0.05501, 0.835, 0.05501, 0.8366, 0.0272, 0.165, 0.05501, 0.8366, 0.0272, 0.1634, 0.0272, 0.1656, 0.08313, 0.8344, 0.1173, 0.8344, 0.08313, 0.1656, 0.08313, 0.8344, 0.08313, 0.835, 0.05501, 0.1656, 0.08313, 0.835, 0.05501, 0.165, 0.05501, 0.1656, 0.1173, 0.8344, 0.1173, 0.1656, 0.08313, 0.1631, 0.1778, 0.8369, 0.1778, 0.8344, 0.1173, 0.1631, 0.1778, 0.8344, 0.1173, 0.1656, 0.1173, 0.1558, 0.2351, 0.8442, 0.2351, 0.8369, 0.1778, 0.1558, 0.2351, 0.8369, 0.1778, 0.1631, 0.1778, 0.144, 0.2865, 0.856, 0.2865, 0.8442, 0.2351, 0.144, 0.2865, 0.8442, 0.2351, 0.1558, 0.2351, 0.0, 0.7331, 0.1098, 0.3613, 0.07437, 0.4077, 0.0, 0.7331, 0.01302, 0.576, 0.003298, 0.6525, 0.0, 0.7331, 0.02868, 0.5075, 0.01302, 0.576, 0.0, 0.7331, 0.04948, 0.4504, 0.02868, 0.5075, 0.0, 0.7331, 0.07437, 0.4077, 0.04948, 0.4504, 0.0, 1.0, 0.1098, 0.3613, 0.0, 0.7331, 0.0, 1.0, 0.1284, 0.3293, 0.1098, 0.3613, 0.0, 1.0, 0.144, 0.2865, 0.1284, 0.3293, 0.0, 1.0, 1.0, 1.0, 0.856, 0.2865, 0.0, 1.0, 0.856, 0.2865, 0.144, 0.2865, 1.0, 1.0, 0.0, 0.0, 0.0, 1.0, 1.0, 0.0, 0.0, 0.0, 1.0, 1.0, 1.0, 0.6728, 0.0, 1.0, 0.0, 0.6728, 1.0, 0.6728, 1.0, 1.0, 0.0, 1.0, 1.0, 0.3382, 0.0, 0.6728, 0.0, 0.3382, 1.0, 0.3382, 1.0, 0.6728, 0.0, 0.6728, 1.0, 0.0, 0.0, 0.3382, 0.0, 0.0, 1.0, 0.0, 1.0, 0.3382, 0.0, 0.3382, 0.0, 1.0, 1.0, 0.0, 1.0, 1.0, 0.0, 1.0, 0.0, 0.0, 1.0, 0.0, 1.0, 1.0, 0.0, 1.0, 0.0, 0.7523, 1.0, 0.7523, 0.0, 0.7523, 0.0, 0.5172, 1.0, 0.7523, 1.0, 1.0, 0.0, 0.7523, 1.0, 0.5172, 0.0, 0.5172, 0.0, 0.3066, 1.0, 0.5172, 1.0, 0.7523, 0.0, 0.5172, 1.0, 0.3066, 0.0, 0.3066, 0.0, 0.1313, 1.0, 0.3066, 1.0, 0.5172, 0.0, 0.3066, 1.0, 0.1313, 0.0, 0.1313, 0.0, 0.0, 1.0, 0.1313, 1.0, 0.3066, 0.0, 0.1313, 1.0, 0.0, 1.0, 0.1313, 0.0, 0.0, 1.0, 1.0, 0.0, 0.0, 0.0, 1.0, 1.0, 0.0, 0.0, 0.0, 1.0, 1.0, 1.0, 0.0, 0.0, 0.2477, 0.0, 0.0, 1.0, 0.2477, 0.0, 0.4828, 0.0, 0.2477, 1.0, 0.2477, 0.0, 0.2477, 1.0, 0.0, 1.0, 0.4828, 0.0, 0.6934, 0.0, 0.4828, 1.0, 0.4828, 0.0, 0.4828, 1.0, 0.2477, 1.0, 0.6934, 0.0, 0.8687, 0.0, 0.6934, 1.0, 0.6934, 0.0, 0.6934, 1.0, 0.4828, 1.0, 0.8687, 0.0, 1.0, 0.0, 0.8687, 1.0, 0.8687, 0.0, 0.8687, 1.0, 0.6934, 1.0, 1.0, 0.0, 1.0, 1.0, 0.8687, 0.0, 0.0, 1.0, 0.0, 1.0, 1.0, 0.0, 1.0, 0.0, 0.0, 1.0, 1.0, 1.0, 1.0, 0.0, 0.0, 0.0, 1.0, 1.0, 0.0, 0.0, 0.0, 1.0, 1.0, 1.0, 0.8687, 0.0, 1.0, 1.0, 1.0, 1.0, 0.8687, 0.0, 0.8687, 0.0, 1.0, 1.0, 0.6934, 0.0, 0.6934, 0.0, 0.8687, 1.0, 0.6934, 0.0, 0.8687, 1.0, 0.8687, 1.0, 0.4828, 0.0, 0.4828, 0.0, 0.6934, 1.0, 0.4828, 0.0, 0.6934, 1.0, 0.6934, 1.0, 0.2477, 0.0, 0.2477, 0.0, 0.4828, 1.0, 0.2477, 0.0, 0.4828, 1.0, 0.4828, 1.0, 0.0, 0.0, 0.0, 0.0, 0.2477, 1.0, 0.0, 0.0, 0.2477, 1.0, 0.2477, 1.0, 0.0, 0.0, 1.0, 1.0, 1.0, 1.0, 0.0, 0.0, 0.0, 0.0, 1.0, 1.0, 0.1313, 1.0, 0.0, 0.0, 0.0, 1.0, 0.1313, 0.0, 0.0, 0.0, 0.1313, 1.0, 0.3066, 0.0, 0.1313, 0.0, 0.3066, 1.0, 0.3066, 1.0, 0.1313, 0.0, 0.1313, 1.0, 0.5172, 0.0, 0.3066, 0.0, 0.5172, 1.0, 0.5172, 1.0, 0.3066, 0.0, 0.3066, 1.0, 0.7523, 0.0, 0.5172, 0.0, 0.7523, 1.0, 0.7523, 1.0, 0.5172, 0.0, 0.5172, 1.0, 1.0, 0.0, 0.7523, 0.0, 1.0, 1.0, 1.0, 1.0, 0.7523, 0.0, 0.7523, 1.0, 0.0, 0.0, 0.0, 0.0, 1.0, 1.0, 1.0, 1.0, 0.0, 0.0, 1.0, 1.0, 0.3382, 1.0, 0.0, 0.0, 0.0, 1.0, 0.3382, 0.0, 0.0, 0.0, 0.3382, 1.0, 0.6728, 0.0, 0.3382, 0.0, 0.6728, 1.0, 0.6728, 1.0, 0.3382, 0.0, 0.3382, 1.0, 1.0, 0.0, 0.6728, 0.0, 1.0, 1.0, 1.0, 1.0, 0.6728, 0.0, 0.6728, 0.01302, 0.424, 0.0, 0.2669, 0.003298, 0.3475, 0.02868, 0.4925, 0.0, 0.2669, 0.01302, 0.424, 0.04948, 0.5496, 0.0, 0.2669, 0.02868, 0.4925, 0.07437, 0.5923, 0.0, 0.2669, 0.04948, 0.5496, 0.1098, 0.6387, 0.0, 0.0, 0.0, 0.2669, 0.1098, 0.6387, 0.0, 0.2669, 0.07437, 0.5923, 0.1284, 0.6707, 0.0, 0.0, 0.1098, 0.6387, 0.144, 0.7135, 0.0, 0.0, 0.1284, 0.6707, 1.0, 0.0, 0.0, 0.0, 0.144, 0.7135, 0.856, 0.7135, 1.0, 0.0, 0.144, 0.7135, 0.8716, 0.6707, 1.0, 0.0, 0.856, 0.7135, 0.8442, 0.7649, 0.144, 0.7135, 0.1558, 0.7649, 0.8442, 0.7649, 0.856, 0.7135, 0.144, 0.7135, 0.8902, 0.6387, 1.0, 0.2669, 1.0, 0.0, 0.8902, 0.6387, 1.0, 0.0, 0.8716, 0.6707, 0.8369, 0.8222, 0.1558, 0.7649, 0.1631, 0.8222, 0.8369, 0.8222, 0.8442, 0.7649, 0.1558, 0.7649, 0.9256, 0.5923, 1.0, 0.2669, 0.8902, 0.6387, 0.987, 0.424, 0.9967, 0.3475, 1.0, 0.2669, 0.9505, 0.5496, 0.987, 0.424, 1.0, 0.2669, 0.9505, 0.5496, 1.0, 0.2669, 0.9256, 0.5923, 0.9713, 0.4925, 0.987, 0.424, 0.9505, 0.5496, 0.8344, 0.8827, 0.1656, 0.8827, 0.1656, 0.9169, 0.8344, 0.8827, 0.1631, 0.8222, 0.1656, 0.8827, 0.8344, 0.8827, 0.8369, 0.8222, 0.1631, 0.8222, 0.8344, 0.9169, 0.1656, 0.9169, 0.165, 0.945, 0.8344, 0.9169, 0.8344, 0.8827, 0.1656, 0.9169, 0.835, 0.945, 0.165, 0.945, 0.1634, 0.9728, 0.835, 0.945, 0.8344, 0.9169, 0.165, 0.945, 0.8366, 0.9728, 0.1634, 0.9728, 0.1608, 1.0, 0.8366, 0.9728, 0.835, 0.945, 0.1634, 0.9728, 0.8392, 1.0, 0.8366, 0.9728, 0.1608, 1.0, 1.0, 1.0, 0.0, 1.0, 0.0, 0.0, 1.0, 1.0, 0.0, 0.0, 1.0, 0.0, 0.01302, 0.424, 0.003298, 0.3475, 0.0, 0.2669, 0.02868, 0.4925, 0.01302, 0.424, 0.0, 0.2669, 0.04948, 0.5496, 0.02868, 0.4925, 0.0, 0.2669, 0.07437, 0.5923, 0.04948, 0.5496, 0.0, 0.2669, 0.1098, 0.6387, 0.0, 0.2669, 0.0, 0.0, 0.1098, 0.6387, 0.07437, 0.5923, 0.0, 0.2669, 0.1284, 0.6707, 0.1098, 0.6387, 0.0, 0.0, 0.144, 0.7135, 0.1284, 0.6707, 0.0, 0.0, 1.0, 0.0, 0.144, 0.7135, 0.0, 0.0, 0.856, 0.7135, 0.144, 0.7135, 1.0, 0.0, 0.8716, 0.6707, 0.856, 0.7135, 1.0, 0.0, 0.8442, 0.7649, 0.1558, 0.7649, 0.144, 0.7135, 0.8442, 0.7649, 0.144, 0.7135, 0.856, 0.7135, 0.8902, 0.6387, 1.0, 0.0, 1.0, 0.2669, 0.8902, 0.6387, 0.8716, 0.6707, 1.0, 0.0, 0.8369, 0.8222, 0.1631, 0.8222, 0.1558, 0.7649, 0.8369, 0.8222, 0.1558, 0.7649, 0.8442, 0.7649, 0.9256, 0.5923, 0.8902, 0.6387, 1.0, 0.2669, 0.987, 0.424, 1.0, 0.2669, 0.9967, 0.3475, 0.9505, 0.5496, 0.9256, 0.5923, 1.0, 0.2669, 0.9713, 0.4925, 1.0, 0.2669, 0.987, 0.424, 0.9713, 0.4925, 0.9505, 0.5496, 1.0, 0.2669, 0.8344, 0.8827, 0.1656, 0.9169, 0.1656, 0.8827, 0.8344, 0.8827, 0.1656, 0.8827, 0.1631, 0.8222, 0.8344, 0.8827, 0.1631, 0.8222, 0.8369, 0.8222, 0.8344, 0.9169, 0.165, 0.945, 0.1656, 0.9169, 0.8344, 0.9169, 0.1656, 0.9169, 0.8344, 0.8827, 0.835, 0.945, 0.1634, 0.9728, 0.165, 0.945, 0.835, 0.945, 0.165, 0.945, 0.8344, 0.9169, 0.8366, 0.9728, 0.1608, 1.0, 0.1634, 0.9728, 0.8366, 0.9728, 0.1634, 0.9728, 0.835, 0.945, 0.8392, 1.0, 0.1608, 1.0, 0.8366, 0.9728, 1.0, 0.0, 1.0, 1.0, 0.0, 1.0, 1.0, 0.0, 0.0, 1.0, 0.0, 0.0, 0.0, 1.0, 1.0, 1.0, 1.0, 0.0, 0.0, 0.0, 0.0, 1.0, 1.0, 0.0, 0.0, 1.0, 0.9846, 0.0, 1.0, 1.0, 0.01538, 0.0, 0.9846, 0.0, 0.0, 1.0, 0.0, 1.0, 1.0, 1.0, 1.0, 0.0, 0.0, 0.0, 0.0, 1.0, 1.0, 0.0, 1.0, 1.0, 0.0, 1.0, 0.003968, 0.0, 1.0, 1.0, 0.003968, 0.0, 0.996, 0.0, 0.2268, 0.2, 0.07652, 0.2, 0.0, 1.0, 0.7732, 0.2, 0.2268, 0.0, 0.2268, 0.2, 0.7732, 0.0, 0.2268, 0.0, 0.7732, 0.2, 0.9235, 0.2, 0.7732, 0.2, 1.0, 1.0, 1.0, 1.0, 0.7732, 0.2, 0.0, 1.0, 0.7732, 0.2, 0.2268, 0.2, 0.0, 1.0, 0.996, 0.0, 0.0, 1.0, 1.0, 1.0, 0.996, 0.0, 0.003968, 0.0, 0.0, 1.0, 0.2268, 0.2, 0.0, 1.0, 0.07652, 0.2, 0.7732, 0.2, 0.2268, 0.2, 0.2268, 0.0, 0.7732, 0.2, 0.2268, 0.0, 0.7732, 0.0, 1.0, 1.0, 0.7732, 0.2, 0.9235, 0.2, 0.0, 1.0, 0.7732, 0.2, 1.0, 1.0, 0.0, 1.0, 0.2268, 0.2, 0.7732, 0.2, 0.0, 1.0, 0.9846, 0.0, 0.01538, 0.0, 0.0, 1.0, 1.0, 1.0, 0.9846, 0.0, 0.0309, 0.0, 0.0, 0.08361, 0.01114, 0.03833, 0.0309, 0.0, 0.01114, 0.03833, 0.02075, 0.01161, 0.0309, 0.0, 0.02075, 0.01161, 0.02601, 0.002975, 0.0309, 0.0, 0.02601, 0.002975, 0.02854, 0.0007369, 0.0, 1.0, 0.0, 0.08361, 0.0309, 0.0, 0.976, 0.005772, 0.9691, 0.0, 0.9724, 0.001427, 0.9817, 0.01709, 0.9691, 0.0, 0.976, 0.005772, 0.9876, 0.03424, 0.9691, 0.0, 0.9817, 0.01709, 1.0, 0.08361, 0.9691, 0.0, 0.9876, 0.03424, 1.0, 1.0, 0.0309, 0.0, 0.9691, 0.0, 1.0, 1.0, 0.0, 1.0, 0.0309, 0.0, 1.0, 1.0, 0.9691, 0.0, 1.0, 0.08361, 0.04422, 0.0, 0.9558, 0.0, 1.0, 1.0, 0.0, 1.0, 0.04422, 0.0, 1.0, 1.0, 1.0, 1.0, 0.0, 0.7358, 0.0, 1.0, 1.0, 0.7358, 0.0, 0.4887, 0.0, 0.7358, 1.0, 0.7358, 0.0, 0.7358, 1.0, 1.0, 1.0, 0.4887, 0.0, 0.275, 0.0, 0.4887, 1.0, 0.4887, 0.0, 0.4887, 1.0, 0.7358, 1.0, 0.275, 0.0, 0.1085, 0.0, 0.275, 1.0, 0.275, 0.0, 0.275, 1.0, 0.4887, 1.0, 0.1085, 0.0, 0.0, 0.0, 0.1085, 1.0, 0.1085, 0.0, 0.1085, 1.0, 0.275, 1.0, 0.0, 0.0, 0.0, 1.0, 0.1085, 0.0, 0.1085, 0.2463, 0.05094, 0.0, 0.0, 0.8915, 1.0, 1.0, 1.0, 0.9491, 0.7537, 0.1337, 0.1556, 0.0, 0.1085, 0.0, 0.275, 0.1337, 0.1556, 0.2463, 0.05094, 0.0, 0.1085, 0.3881, 0.2382, 0.4776, 0.16, 0.2463, 0.05094, 0.3881, 0.2382, 0.2463, 0.05094, 0.1337, 0.1556, 0.3881, 0.2382, 0.1337, 0.1556, 0.0, 0.275, 0.6046, 0.3954, 0.6796, 0.3204, 0.4776, 0.16, 0.6046, 0.3954, 0.84, 0.5224, 0.6796, 0.3204, 0.6046, 0.3954, 0.4776, 0.16, 0.3881, 0.2382, 0.1926, 0.4073, 0.0, 0.275, 0.0, 0.4887, 0.1926, 0.4073, 0.3881, 0.2382, 0.0, 0.275, 0.7618, 0.6119, 0.9491, 0.7537, 0.84, 0.5224, 0.7618, 0.6119, 0.84, 0.5224, 0.6046, 0.3954, 0.3663, 0.4958, 0.3881, 0.2382, 0.1926, 0.4073, 0.3663, 0.4958, 0.6046, 0.3954, 0.3881, 0.2382, 0.05135, 0.6758, 0.0, 0.4887, 0.0, 0.7358, 0.8444, 0.8663, 0.725, 1.0, 0.8915, 1.0, 0.8444, 0.8663, 0.7618, 0.6119, 0.725, 1.0, 0.8444, 0.8663, 0.8915, 1.0, 0.9491, 0.7537, 0.8444, 0.8663, 0.9491, 0.7537, 0.7618, 0.6119, 0.5042, 0.6337, 0.6046, 0.3954, 0.3663, 0.4958, 0.5042, 0.6337, 0.7618, 0.6119, 0.6046, 0.3954, 0.149, 0.7075, 0.0, 0.7358, 0.0, 1.0, 0.149, 0.7075, 0.0, 0.4887, 0.05135, 0.6758, 0.149, 0.7075, 0.1926, 0.4073, 0.0, 0.4887, 0.149, 0.7075, 0.05135, 0.6758, 0.0, 0.7358, 0.149, 0.7075, 0.3663, 0.4958, 0.1926, 0.4073, 0.5927, 0.8074, 0.5113, 1.0, 0.725, 1.0, 0.5927, 0.8074, 0.725, 1.0, 0.7618, 0.6119, 0.5927, 0.8074, 0.7618, 0.6119, 0.5042, 0.6337, 0.2321, 0.7679, 0.149, 0.7075, 0.0, 1.0, 0.2321, 0.7679, 0.5042, 0.6337, 0.3663, 0.4958, 0.2321, 0.7679, 0.3663, 0.4958, 0.149, 0.7075, 0.2925, 0.851, 0.0, 1.0, 0.2642, 1.0, 0.2925, 0.851, 0.2321, 0.7679, 0.0, 1.0, 0.2925, 0.851, 0.5113, 1.0, 0.5927, 0.8074, 0.2925, 0.851, 0.5927, 0.8074, 0.5042, 0.6337, 0.2925, 0.851, 0.5042, 0.6337, 0.2321, 0.7679, 0.3242, 0.9486, 0.2642, 1.0, 0.5113, 1.0, 0.3242, 0.9486, 0.5113, 1.0, 0.2925, 0.851, 0.3242, 0.9486, 0.2925, 0.851, 0.2642, 1.0, 0.1085, 1.0, 0.05094, 0.7537, 0.0, 1.0, 1.0, 0.1085, 1.0, 0.0, 0.7537, 0.05094, 0.1556, 0.8663, 0.1085, 1.0, 0.275, 1.0, 0.1556, 0.8663, 0.05094, 0.7537, 0.1085, 1.0, 0.2382, 0.6119, 0.16, 0.5224, 0.05094, 0.7537, 0.2382, 0.6119, 0.05094, 0.7537, 0.1556, 0.8663, 0.2382, 0.6119, 0.1556, 0.8663, 0.275, 1.0, 0.3954, 0.3954, 0.3204, 0.3204, 0.16, 0.5224, 0.3954, 0.3954, 0.5224, 0.16, 0.3204, 0.3204, 0.3954, 0.3954, 0.16, 0.5224, 0.2382, 0.6119, 0.4073, 0.8074, 0.275, 1.0, 0.4887, 1.0, 0.4073, 0.8074, 0.2382, 0.6119, 0.275, 1.0, 0.6119, 0.2382, 0.7537, 0.05094, 0.5224, 0.16, 0.6119, 0.2382, 0.5224, 0.16, 0.3954, 0.3954, 0.4958, 0.6337, 0.2382, 0.6119, 0.4073, 0.8074, 0.4958, 0.6337, 0.3954, 0.3954, 0.2382, 0.6119, 0.6758, 0.9486, 0.4887, 1.0, 0.7358, 1.0, 0.8663, 0.1556, 1.0, 0.275, 1.0, 0.1085, 0.8663, 0.1556, 0.6119, 0.2382, 1.0, 0.275, 0.8663, 0.1556, 0.7537, 0.05094, 0.6119, 0.2382, 0.8663, 0.1556, 1.0, 0.1085, 0.7537, 0.05094, 0.6337, 0.4958, 0.6119, 0.2382, 0.3954, 0.3954, 0.6337, 0.4958, 0.3954, 0.3954, 0.4958, 0.6337, 0.7075, 0.851, 0.7358, 1.0, 1.0, 1.0, 0.7075, 0.851, 0.4887, 1.0, 0.6758, 0.9486, 0.7075, 0.851, 0.6758, 0.9486, 0.7358, 1.0, 0.7075, 0.851, 0.4073, 0.8074, 0.4887, 1.0, 0.7075, 0.851, 0.4958, 0.6337, 0.4073, 0.8074, 0.8074, 0.4073, 1.0, 0.4887, 1.0, 0.275, 0.8074, 0.4073, 1.0, 0.275, 0.6119, 0.2382, 0.8074, 0.4073, 0.6119, 0.2382, 0.6337, 0.4958, 0.7679, 0.7679, 0.7075, 0.851, 1.0, 1.0, 0.7679, 0.7679, 0.6337, 0.4958, 0.4958, 0.6337, 0.7679, 0.7679, 0.4958, 0.6337, 0.7075, 0.851, 0.851, 0.7075, 1.0, 1.0, 1.0, 0.7358, 0.851, 0.7075, 0.7679, 0.7679, 1.0, 1.0, 0.851, 0.7075, 1.0, 0.4887, 0.8074, 0.4073, 0.851, 0.7075, 0.8074, 0.4073, 0.6337, 0.4958, 0.851, 0.7075, 0.6337, 0.4958, 0.7679, 0.7679, 0.9486, 0.6758, 1.0, 0.7358, 1.0, 0.4887, 0.9486, 0.6758, 1.0, 0.4887, 0.851, 0.7075, 0.9486, 0.6758, 0.851, 0.7075, 1.0, 0.7358, 0.01944, 0.5732, 0.8298, 0.0, 0.8268, 0.0, 0.008865, 0.5949, 0.8388, 0.0, 0.8298, 0.0, 0.008865, 0.5949, 0.8622, 0.0, 0.8388, 0.0, 0.008865, 0.5949, 0.8298, 0.0, 0.01944, 0.5732, 0.002251, 0.6414, 0.8977, 0.0, 0.8622, 0.0, 0.002251, 0.6414, 0.8622, 0.0, 0.008865, 0.5949, 0.0, 0.7099, 1.0, 0.0, 0.8977, 0.0, 0.0, 0.7099, 0.9062, 0.1539, 1.0, 0.0, 0.0, 0.7099, 0.8977, 0.0, 0.002251, 0.6414, 0.002251, 0.7962, 0.8509, 0.2867, 0.9062, 0.1539, 0.002251, 0.7962, 0.9062, 0.1539, 0.0, 0.7099, 0.008865, 0.8949, 0.833, 0.3594, 0.8509, 0.2867, 0.008865, 0.8949, 0.8283, 0.3942, 0.833, 0.3594, 0.008865, 0.8949, 0.8509, 0.2867, 0.002251, 0.7962, 0.01944, 1.0, 0.8268, 0.4268, 0.8283, 0.3942, 0.01944, 1.0, 0.8283, 0.3942, 0.008865, 0.8949, 0.8283, 0.3942, 0.01944, 1.0, 0.8268, 0.4268, 0.8283, 0.3942, 0.008865, 0.8949, 0.01944, 1.0, 0.833, 0.3594, 0.008865, 0.8949, 0.8283, 0.3942, 0.8509, 0.2867, 0.002251, 0.7962, 0.008865, 0.8949, 0.8509, 0.2867, 0.008865, 0.8949, 0.833, 0.3594, 0.9062, 0.1539, 0.0, 0.7099, 0.002251, 0.7962, 0.9062, 0.1539, 0.002251, 0.7962, 0.8509, 0.2867, 1.0, 0.0, 0.0, 0.7099, 0.9062, 0.1539, 0.8977, 0.0, 0.002251, 0.6414, 0.0, 0.7099, 0.8977, 0.0, 0.0, 0.7099, 1.0, 0.0, 0.8622, 0.0, 0.008865, 0.5949, 0.002251, 0.6414, 0.8622, 0.0, 0.002251, 0.6414, 0.8977, 0.0, 0.8388, 0.0, 0.008865, 0.5949, 0.8622, 0.0, 0.8298, 0.0, 0.01944, 0.5732, 0.008865, 0.5949, 0.8298, 0.0, 0.008865, 0.5949, 0.8388, 0.0, 0.8268, 0.0, 0.01944, 0.5732, 0.8298, 0.0])
me_shape_9_indexedfaceset_002.materials.append(mat_plastic_case_white)
me_shape_9_indexedfaceset_002.materials.append(mat_metal_pins_gold)
me_shape_9_indexedfaceset_002.materials.append(mat_plastic_matte_black)
me_shape_9_indexedfaceset_002.update()

# ---- objects
ob_shape_9_indexedfaceset = bpy.data.objects.new('SHAPE_9_IndexedFaceSet', me_shape_9_indexedfaceset_002)

# ---- transforms, parenting, visibility, modifiers, constraints
ob_shape_9_indexedfaceset.location = (0.0, -1.192e-07, -1.192e-07)
ob_shape_9_indexedfaceset.rotation_euler = (1.571, 0.0, -3.142)
ob_shape_9_indexedfaceset.scale = (2.54, 2.54, 2.54)

# ---- collection membership
col_collection.objects.link(ob_shape_9_indexedfaceset)

# ---- scene / render settings (as saved in the file)
scene.frame_start = 1; scene.frame_end = 250; scene.frame_set(1)
scene.render.engine = 'BLENDER_EEVEE_NEXT'
scene.cycles.sampling_pattern = 'TABULATED_SOBOL'
scene.cycles.use_light_tree = False
scene.view_settings.view_transform = 'Filmic'
bpy.context.view_layer.update()

# ---- added for rendering (the .blend has no active camera and no usable light): camera, sun
cam_auto = bpy.data.cameras.new('AutoCamera')
cam_auto.lens = 50.0
cam_auto.sensor_width = 36.0
cam_auto.clip_end = 1000.0
ob_auto_camera = bpy.data.objects.new('AutoCamera', cam_auto)
scene.collection.objects.link(ob_auto_camera)
ob_auto_camera.location = (10.6224, -12.6819, 10.8478)
ob_auto_camera.rotation_euler = (1.09748, -7.21219e-08, 0.694738)
scene.camera = ob_auto_camera
light_auto_sun = bpy.data.lights.new('AutoSun', 'SUN')
light_auto_sun.energy = 3.0
light_auto_sun.angle = 0.0523599
ob_auto_sun = bpy.data.objects.new('AutoSun', light_auto_sun)
scene.collection.objects.link(ob_auto_sun)
ob_auto_sun.rotation_euler = (0.872665, 0.174533, 0.523599)
bpy.context.view_layer.update()
